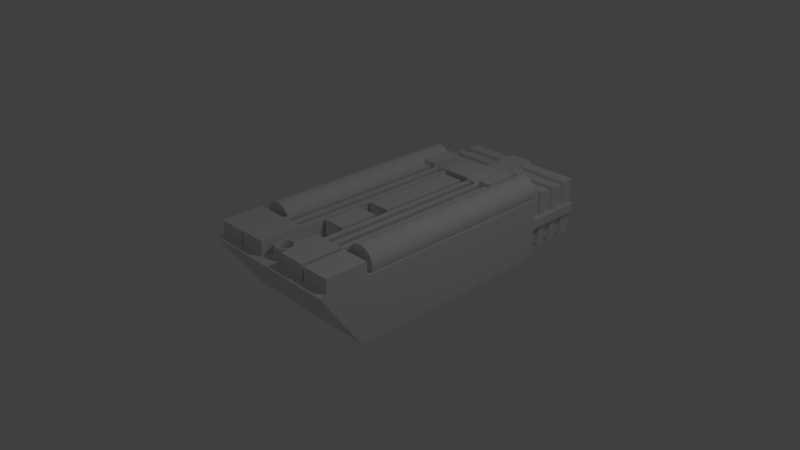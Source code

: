 # Source: TempBFG.blend  (saved by Blender 2.79.0; exported with 4.5.12 LTS)
import bpy
from mathutils import Matrix  # noqa: F401  (used for matrix-valued properties, if any)

bpy.ops.wm.read_factory_settings(use_empty=True)
scene = bpy.context.scene
scene.name = 'Scene'

# ---- collections
col_collection_1 = bpy.data.collections.new('Collection 1'); scene.collection.children.link(col_collection_1)

# ---- node groups
ng_auto_smooth = bpy.data.node_groups.new('Auto Smooth', 'GeometryNodeTree')
_s = ng_auto_smooth.interface.new_socket(name='Geometry', in_out='OUTPUT', socket_type='NodeSocketGeometry')
_s = ng_auto_smooth.interface.new_socket(name='Geometry', in_out='INPUT', socket_type='NodeSocketGeometry')
_s = ng_auto_smooth.interface.new_socket(name='Angle', in_out='INPUT', socket_type='NodeSocketFloat')
_s.subtype = 'ANGLE'
_s.min_value = 0.0
_s.max_value = 3.142
ng_auto_smooth.is_modifier = True
_N = ng_auto_smooth.nodes; _L = ng_auto_smooth.links
n0 = _N.new('NodeGroupOutput'); n0.name = 'Group Output'; n0.location = (480, -100)
n1 = _N.new('NodeGroupInput'); n1.name = 'Group Input'; n1.location = (-420, -300)
n2 = _N.new('NodeGroupInput'); n2.name = 'Group Input.001'; n2.location = (-60, -100)
n3 = _N.new('GeometryNodeSetShadeSmooth'); n3.name = 'Set Shade Smooth'; n3.location = (120, -100)
n3.domain = 'EDGE'
n4 = _N.new('GeometryNodeSetShadeSmooth'); n4.name = 'Set Shade Smooth.001'; n4.location = (300, -100)
n5 = _N.new('GeometryNodeInputMeshEdgeAngle'); n5.name = 'Edge Angle'; n5.location = (-420, -220)
n6 = _N.new('GeometryNodeInputEdgeSmooth'); n6.name = 'Is Edge Smooth'; n6.location = (-60, -160)
n7 = _N.new('GeometryNodeInputShadeSmooth'); n7.name = 'Is Face Smooth'; n7.location = (-240, -340)
n8 = _N.new('FunctionNodeBooleanMath'); n8.name = 'Boolean Math'; n8.location = (-60, -220)
n9 = _N.new('FunctionNodeCompare'); n9.name = 'Compare'; n9.location = (-240, -180)
n9.operation = 'LESS_EQUAL'
_L.new(n5.outputs[0], n9.inputs[0])
_L.new(n4.outputs[0], n0.inputs[0])
_L.new(n1.outputs[1], n9.inputs[1])
_L.new(n9.outputs[0], n8.inputs[0])
_L.new(n7.outputs[0], n8.inputs[1])
_L.new(n2.outputs[0], n3.inputs[0])
_L.new(n6.outputs[0], n3.inputs[1])
_L.new(n3.outputs[0], n4.inputs[0])
_L.new(n8.outputs[0], n3.inputs[2])
n0.is_active_output = True

# ---- world
world_world = bpy.data.worlds.new('World'); scene.world = world_world
world_world.color = (0.05088, 0.05088, 0.05088)
world_world.use_sun_shadow = False
world_world.sun_shadow_jitter_overblur = 0.0
world_world.cycles.sampling_method = 'MANUAL'

# ---- cameras
cam_camera = bpy.data.cameras.new('Camera')
cam_camera.clip_end = 100.0
cam_camera.lens = 35.0
cam_camera.sensor_width = 32.0
cam_camera.sensor_height = 18.0
cam_camera.ortho_scale = 7.314
cam_camera.dof.focus_distance = 0.0
cam_camera.dof.aperture_fstop = 128.0

# ---- lights
light_lamp = bpy.data.lights.new('Lamp', 'POINT')
light_lamp.transmission_factor = 0.0
light_lamp.cutoff_distance = 30.0
light_lamp.energy = 100.0
light_lamp.shadow_buffer_clip_start = 1.001
light_lamp.shadow_soft_size = 0.1
light_lamp.shadow_maximum_resolution = 0.006
light_lamp.use_absolute_resolution = True

# ---- meshes
me_cube = bpy.data.meshes.new('Cube')
me_cube.from_pydata([(-1.0, -1.0, -0.4393), (-1.0, -1.606, 0.4393), (-1.0, 2.085, -0.4393), (-1.0, 2.085, 0.4393), (-0.6008, -1.606, 0.4393), (-0.6008, 2.085, -0.4393), (-0.7842, 2.084, 0.7314), (-0.7842, -0.8188, 0.7314), (-0.7031, 2.084, 0.7153), (-0.7031, -0.8188, 0.7153), (-0.6344, 2.084, 0.6694), (-0.6344, -0.8188, 0.6694), (-0.5886, 2.084, 0.6007), (-0.5886, -0.8188, 0.6007), (-0.5724, 2.084, 0.5197), (-0.5724, -0.8188, 0.5197), (-0.5886, 2.084, 0.4387), (-0.5886, -0.8188, 0.4387), (-0.6344, 2.084, 0.37), (-0.6344, -0.8188, 0.37), (-0.7031, 2.084, 0.3241), (-0.7031, -0.8188, 0.3241), (-0.7842, 2.084, 0.308), (-0.7842, -0.8188, 0.308), (-0.8652, 2.084, 0.3241), (-0.8652, -0.8188, 0.3241), (-0.9339, 2.084, 0.37), (-0.9339, -0.8188, 0.37), (-0.9797, 2.084, 0.4387), (-0.9797, -0.8188, 0.4387), (-0.9959, 2.084, 0.5197), (-0.9959, -0.8188, 0.5197), (-0.9797, 2.084, 0.6007), (-0.9797, -0.8188, 0.6007), (-0.9339, 2.084, 0.6694), (-0.9339, -0.8188, 0.6694), (-0.8652, 2.084, 0.7153), (-0.8652, -0.8188, 0.7153), (-0.6008, 2.085, 0.4393), (-0.6008, -1.0, -0.4393), (-0.5719, 2.085, 0.4393), (-0.5719, -1.0, -0.4393), (-0.5719, -1.606, 0.4393), (-0.5719, 2.085, -0.4393), (-0.193, 2.085, 0.4393), (-0.193, -1.0, -0.4393), (-0.193, 2.085, -0.4393), (-0.193, -1.606, 0.4393), (-1.0, -0.4168, -0.4393), (-1.0, -0.9079, 0.4393), (-0.5719, -0.4168, -0.4393), (-0.5719, -0.9079, 0.4393), (-0.193, -0.4168, -0.4393), (-0.6008, -0.9079, 0.4393), (-0.6008, -0.4168, -0.4393), (-0.193, -0.9079, 0.4393), (-1.0, -0.9044, -0.4393), (-0.5719, -0.9044, -0.4393), (-0.5719, -1.491, 0.4393), (-1.0, -1.491, 0.4393), (-0.193, -0.9044, -0.4393), (-0.6008, -1.491, 0.4393), (-0.6008, -0.9044, -0.4393), (-0.193, -1.491, 0.4393), (-0.2687, 2.085, -0.4393), (-0.3445, 2.085, -0.4393), (-0.4203, 2.085, -0.4393), (-0.4961, 2.085, -0.4393), (-0.2687, -1.606, 0.4393), (-0.3445, -1.606, 0.4393), (-0.4203, -1.606, 0.4393), (-0.4961, -1.606, 0.4393), (-0.4961, -1.0, -0.4393), (-0.4203, -1.0, -0.4393), (-0.3445, -1.0, -0.4393), (-0.2687, -1.0, -0.4393), (-0.4961, 2.085, 0.4393), (-0.4203, 2.085, 0.4393), (-0.3445, 2.085, 0.4393), (-0.2687, 2.085, 0.4393), (-0.4961, -0.9079, 0.4393), (-0.4203, -0.9079, 0.4393), (-0.3445, -0.9079, 0.4393), (-0.2687, -0.9079, 0.4393), (-0.2687, -0.4168, -0.4393), (-0.3445, -0.4168, -0.4393), (-0.4203, -0.4168, -0.4393), (-0.4961, -0.4168, -0.4393), (-0.4961, -1.491, 0.4393), (-0.4203, -1.491, 0.4393), (-0.3445, -1.491, 0.4393), (-0.2687, -1.491, 0.4393), (-0.2687, -0.9044, -0.4393), (-0.3445, -0.9044, -0.4393), (-0.4203, -0.9044, -0.4393), (-0.4961, -0.9044, -0.4393), (-1.0, 1.6, 0.4393), (-0.6008, 1.6, 0.4393), (-0.193, 1.68, -0.4393), (-0.5719, 1.6, 0.4393), (-0.5719, 1.68, -0.4393), (-1.0, 1.68, -0.4393), (-0.6008, 1.68, -0.4393), (-0.193, 1.6, 0.4393), (-0.4961, 1.68, -0.4393), (-0.4203, 1.68, -0.4393), (-0.3445, 1.68, -0.4393), (-0.2687, 1.68, -0.4393), (-0.2687, 1.6, 0.4393), (-0.3445, 1.6, 0.4393), (-0.4203, 1.6, 0.4393), (-0.4961, 1.6, 0.4393), (-0.6008, 2.085, 0.6811), (-0.5719, 2.085, 0.6811), (-0.4961, 2.085, 0.6811), (-0.4203, 2.085, 0.6811), (-0.6008, 1.6, 0.6811), (-0.5719, 1.6, 0.6811), (-0.4203, 1.6, 0.6811), (-0.4961, 1.6, 0.6811), (-0.1507, 2.085, 0.6563), (-0.2283, 2.085, 0.6563), (-0.4106, 2.085, 0.5092), (-0.3188, 2.085, 0.6275), (-0.1507, 1.6, 0.6563), (-0.2283, 1.6, 0.6563), (-0.3188, 1.6, 0.6275), (-0.4106, 1.6, 0.5092), (-1.0, -1.491, 0.6308), (-1.0, -0.9079, 0.6308), (-0.6008, -0.9079, 0.6308), (-0.6008, -1.491, 0.6308), (-0.2687, -0.9079, 0.6407), (-0.193, -0.9079, 0.6407), (-0.5719, -0.9079, 0.6407), (-0.5719, -1.491, 0.6407), (-0.193, -1.491, 0.6407), (-0.2687, -1.491, 0.6407), (-0.4961, -0.9079, 0.6407), (-0.4203, -0.9079, 0.6407), (-0.3445, -0.9079, 0.6407), (-0.4961, -1.491, 0.6407), (-0.4203, -1.491, 0.6407), (-0.3445, -1.491, 0.6407), (-0.5719, 1.6, 0.6141), (-0.5719, -0.9079, 0.6141), (-0.193, 1.6, 0.6141), (-0.193, -0.9079, 0.6141), (-0.2687, -0.9079, 0.6141), (-0.4961, -0.9079, 0.6141), (-0.4203, -0.9079, 0.6141), (-0.3445, -0.9079, 0.6141), (-0.2687, 1.6, 0.6141), (-0.3445, 1.6, 0.6141), (-0.4203, 1.6, 0.6141), (-0.4961, 1.6, 0.6141), (-0.6008, 1.521, 0.4393), (-0.193, 1.613, -0.4393), (-0.5719, 1.521, 0.4393), (-0.5719, 1.613, -0.4393), (-1.0, 1.613, -0.4393), (-0.6008, 1.613, -0.4393), (-0.193, 1.521, 0.4393), (-0.4961, 1.613, -0.4393), (-0.4203, 1.613, -0.4393), (-0.3445, 1.613, -0.4393), (-0.2687, 1.613, -0.4393), (-0.2687, 1.521, 0.4393), (-0.3445, 1.521, 0.4393), (-0.4203, 1.521, 0.4393), (-0.4961, 1.521, 0.4393), (-1.0, 1.521, 0.4393), (-0.5719, 1.521, 0.6141), (-0.193, 1.521, 0.6141), (-0.2687, 1.521, 0.6141), (-0.3445, 1.521, 0.6141), (-0.4203, 1.521, 0.6141), (-0.4961, 1.521, 0.6141), (-0.6008, 0.1704, 0.4393), (-0.193, 0.4845, -0.4393), (-0.5719, 0.1704, 0.4393), (-0.5719, 0.4845, -0.4393), (-1.0, 0.4845, -0.4393), (-0.6008, 0.4845, -0.4393), (-0.193, 0.1704, 0.4393), (-0.4961, 0.4845, -0.4393), (-0.4203, 0.4845, -0.4393), (-0.3445, 0.4845, -0.4393), (-0.2687, 0.4845, -0.4393), (-0.2687, 0.1704, 0.4393), (-0.3445, 0.1704, 0.4393), (-0.4203, 0.1704, 0.4393), (-0.4961, 0.1704, 0.4393), (-0.5719, 0.1704, 0.6141), (-0.193, 0.1704, 0.6141), (-0.2687, 0.1704, 0.6141), (-0.3445, 0.1704, 0.6141), (-0.4203, 0.1704, 0.6141), (-0.4961, 0.1704, 0.6141), (-1.0, 0.1704, 0.4393), (-0.6008, -0.02749, 0.4393), (-0.193, 0.3191, -0.4393), (-0.5719, -0.02749, 0.4393), (-0.5719, 0.3191, -0.4393), (-1.0, 0.3191, -0.4393), (-0.6008, 0.3191, -0.4393), (-0.193, -0.02749, 0.4393), (-0.4961, 0.3191, -0.4393), (-0.4203, 0.3191, -0.4393), (-0.3445, 0.3191, -0.4393), (-0.2687, 0.3191, -0.4393), (-0.2687, -0.02749, 0.4393), (-0.3445, -0.02749, 0.4393), (-0.4203, -0.02749, 0.4393), (-0.4961, -0.02749, 0.4393), (-0.5719, -0.02749, 0.6141), (-0.193, -0.02749, 0.6141), (-0.2687, -0.02749, 0.6141), (-0.3445, -0.02749, 0.6141), (-0.4203, -0.02749, 0.6141), (-0.4961, -0.02749, 0.6141), (-1.0, -0.02749, 0.4393), (-0.6008, -0.5615, 0.4393), (-0.193, -0.1273, -0.4393), (-0.5719, -0.5615, 0.4393), (-0.5719, -0.1273, -0.4393), (-1.0, -0.1273, -0.4393), (-0.6008, -0.1273, -0.4393), (-0.193, -0.5615, 0.4393), (-0.4961, -0.1273, -0.4393), (-0.4203, -0.1273, -0.4393), (-0.3445, -0.1273, -0.4393), (-0.2687, -0.1273, -0.4393), (-0.2687, -0.5615, 0.4393), (-0.3445, -0.5615, 0.4393), (-0.4203, -0.5615, 0.4393), (-0.4961, -0.5615, 0.4393), (-0.5719, -0.5615, 0.6141), (-0.193, -0.5615, 0.6141), (-0.2687, -0.5615, 0.6141), (-0.3445, -0.5615, 0.6141), (-0.4203, -0.5615, 0.6141), (-0.4961, -0.5615, 0.6141), (-1.0, -0.5615, 0.4393), (-0.1601, 2.085, 0.4393), (-0.1601, -1.0, -0.4393), (-0.1601, -1.606, 0.4393), (-0.1601, 2.085, -0.4393), (-0.1601, -0.9079, 0.4393), (-0.1601, -0.4168, -0.4393), (-0.1601, -1.491, 0.4393), (-0.1601, -0.9044, -0.4393), (-0.1601, 1.6, 0.4393), (-0.1601, 1.68, -0.4393), (-0.125, 2.085, 0.6563), (-0.125, 1.6, 0.6563), (-0.1601, 1.521, 0.4393), (-0.1601, 1.613, -0.4393), (-0.1601, 0.1704, 0.4393), (-0.1601, 0.4845, -0.4393), (-0.1601, -0.02749, 0.4393), (-0.1601, 0.3191, -0.4393), (-0.1601, -0.5615, 0.3598), (-0.1601, -0.1273, -0.4393), (-0.1601, 1.521, 0.6245), (-0.1601, 0.1704, 0.6245), (-0.1601, -0.02749, 0.6245), (-0.1601, -0.5615, 0.6245), (-0.03777, -1.147, 0.5023), (-0.03399, -1.161, 0.6023), (-0.02644, -1.189, 0.6023), (-0.02266, -1.203, 0.5023), (-0.02644, -1.189, 0.4024), (-0.03399, -1.161, 0.4024), (-0.07296, -1.161, 0.5023), (-0.06567, -1.174, 0.6023), (-0.05108, -1.199, 0.6023), (-0.04378, -1.212, 0.5023), (-0.05108, -1.199, 0.4024), (-0.06567, -1.174, 0.4024), (-0.1032, -1.184, 0.5023), (-0.09287, -1.195, 0.6023), (-0.07223, -1.215, 0.6023), (-0.06191, -1.226, 0.5023), (-0.07223, -1.215, 0.4024), (-0.09287, -1.195, 0.4024), (-0.1264, -1.215, 0.5023), (-0.1137, -1.222, 0.6023), (-0.08847, -1.237, 0.6023), (-0.07583, -1.244, 0.5023), (-0.08847, -1.237, 0.4024), (-0.1137, -1.222, 0.4024), (-0.141, -1.25, 0.5023), (-0.1269, -1.254, 0.6023), (-0.09867, -1.261, 0.6023), (-0.08457, -1.265, 0.5023), (-0.09867, -1.261, 0.4024), (-0.1269, -1.254, 0.4024), (-0.1459, -1.288, 0.5023), (-0.1313, -1.288, 0.6023), (-0.1022, -1.288, 0.6023), (-0.08756, -1.288, 0.5023), (-0.1022, -1.288, 0.4024), (-0.1313, -1.288, 0.4024), (-0.141, -1.325, 0.5023), (-0.1269, -1.322, 0.6023), (-0.09867, -1.314, 0.6023), (-0.08457, -1.31, 0.5023), (-0.09867, -1.314, 0.4024), (-0.1269, -1.322, 0.4024), (-0.1264, -1.361, 0.5023), (-0.1137, -1.353, 0.6023), (-0.08847, -1.339, 0.6023), (-0.07583, -1.331, 0.5023), (-0.08847, -1.339, 0.4024), (-0.1137, -1.353, 0.4024), (-0.1032, -1.391, 0.5023), (-0.09287, -1.38, 0.6023), (-0.07223, -1.36, 0.6023), (-0.06191, -1.35, 0.5023), (-0.07223, -1.36, 0.4024), (-0.09287, -1.38, 0.4024), (-0.07296, -1.414, 0.5023), (-0.06567, -1.401, 0.6023), (-0.05108, -1.376, 0.6023), (-0.04378, -1.363, 0.5023), (-0.05108, -1.376, 0.4024), (-0.06567, -1.401, 0.4024), (-0.03777, -1.429, 0.5023), (-0.03399, -1.414, 0.6023), (-0.02644, -1.386, 0.6023), (-0.02266, -1.372, 0.5023), (-0.02644, -1.386, 0.4024), (-0.03399, -1.414, 0.4024), (-0.07143, -1.411, 0.5535), (-0.1237, -1.359, 0.5535), (-0.101, -1.187, 0.5535), (-0.138, -1.251, 0.5535), (-0.138, -1.325, 0.5535), (-0.03698, -1.15, 0.5535), (-0.101, -1.389, 0.5535), (-0.1237, -1.216, 0.5535), (-0.07143, -1.164, 0.5535), (-0.03698, -1.426, 0.5535), (-0.1429, -1.288, 0.5535), (-0.03698, -1.426, 0.4512), (-0.07143, -1.164, 0.4512), (-0.138, -1.325, 0.4512), (-0.101, -1.389, 0.4512), (-0.1237, -1.216, 0.4512), (-0.03698, -1.15, 0.4512), (-0.138, -1.251, 0.4512), (-0.101, -1.187, 0.4512), (-0.1237, -1.359, 0.4512), (-0.07143, -1.411, 0.4512), (-0.1429, -1.288, 0.4512), (-0.02346, -1.2, 0.5535), (-0.08754, -1.264, 0.5535), (0.0005523, -1.378, 0.5534), (-0.07848, -1.333, 0.5535), (-0.06408, -1.224, 0.5535), (-0.04531, -1.366, 0.5535), (-0.09062, -1.288, 0.5535), (0.0005523, -1.197, 0.5534), (-0.02346, -1.375, 0.5535), (-0.04531, -1.209, 0.5535), (-0.07848, -1.242, 0.5535), (-0.08754, -1.311, 0.5535), (-0.06408, -1.352, 0.5535), (-0.04531, -1.209, 0.4512), (-0.07848, -1.242, 0.4512), (-0.07848, -1.333, 0.4512), (-0.09062, -1.288, 0.4512), (-0.02346, -1.2, 0.4512), (-0.04531, -1.366, 0.4512), (-0.06408, -1.224, 0.4512), (-0.08754, -1.311, 0.4512), (-0.06408, -1.352, 0.4512), (0.0005523, -1.378, 0.4512), (-0.08754, -1.264, 0.4512), (0.0005523, -1.197, 0.4512), (-0.02346, -1.375, 0.4512), (-1.0, -1.567, 0.3835), (-1.0, 2.085, 0.3835), (-0.5719, -1.567, 0.3835), (-0.6008, -1.567, 0.3835), (-0.193, -1.567, 0.3835), (-1.0, -0.8767, 0.3835), (-1.0, -1.454, 0.3835), (-0.2687, -1.567, 0.3835), (-0.3445, -1.567, 0.3835), (-0.4203, -1.567, 0.3835), (-0.4961, -1.567, 0.3835), (-1.0, 1.605, 0.3835), (-1.0, 1.527, 0.3835), (-1.0, 0.1903, 0.3835), (-1.0, -0.005477, 0.3835), (-1.0, -0.534, 0.3835), (-0.1601, -1.567, 0.3835), (-1.0, 2.085, -0.337), (-0.5719, 2.085, -0.3865), (-0.5719, -1.071, -0.337), (-0.6008, -1.071, -0.337), (-0.193, 2.085, -0.3865), (-0.193, -1.071, -0.337), (-0.6008, 2.085, -0.3865), (-1.0, -0.474, -0.337), (-1.0, -0.9727, -0.337), (-0.2687, -1.071, -0.337), (-0.3445, -1.071, -0.337), (-0.4203, -1.071, -0.337), (-0.4961, -1.071, -0.337), (-0.4961, 2.085, -0.3865), (-0.4203, 2.085, -0.3865), (-0.3445, 2.085, -0.3865), (-0.2687, 2.085, -0.3865), (-1.0, 1.671, -0.337), (-1.0, 1.603, -0.337), (-1.0, 0.4479, -0.337), (-1.0, 0.2788, -0.337), (-1.0, -0.1778, -0.337), (-0.1601, -1.071, -0.337), (-0.1601, 2.085, -0.3865), (-1.0, -1.071, -0.337), (-0.8584, 2.085, -0.4393), (-0.8584, -1.606, 0.4393), (-0.8584, -1.0, -0.4393), (-0.8584, 2.085, 0.4393), (-0.8584, -0.4168, -0.4393), (-0.8584, -0.9079, 0.4393), (-0.8584, -0.9044, -0.4393), (-0.8584, -1.491, 0.4393), (-0.8584, 1.6, 0.4393), (-0.8584, 1.68, -0.4393), (-0.8584, -0.9079, 0.6308), (-0.8584, -1.491, 0.6308), (-0.8584, 1.521, 0.4393), (-0.8584, 1.613, -0.4393), (-0.8584, 0.1704, 0.4393), (-0.8584, 0.4845, -0.4393), (-0.8584, -0.02749, 0.4393), (-0.8584, 0.3191, -0.4393), (-0.8584, -0.5615, 0.4393), (-0.8584, -0.1273, -0.4393), (-0.8584, -1.567, 0.3835), (-0.8584, -1.071, -0.337), (-0.8584, 2.085, -0.3865), (-0.1601, 3.019, 0.353), (-0.193, 3.019, 0.353), (-0.3445, 3.019, 0.353), (-0.2687, 3.019, 0.353), (-0.4203, 3.019, 0.353), (-0.4961, 3.019, 0.353), (-0.5719, 3.019, 0.353), (-0.8092, 3.019, 0.353), (-0.6008, 3.019, 0.353), (-0.5719, 3.019, -0.3065), (-0.193, 3.019, -0.3065), (-0.6008, 3.019, -0.3065), (-0.4961, 3.019, -0.3065), (-0.4203, 3.019, -0.3065), (-0.3445, 3.019, -0.3065), (-0.2687, 3.019, -0.3065), (-0.1601, 3.019, -0.3065), (-0.8092, 3.019, -0.3065), (-0.3445, 2.835, -0.337), (-0.1601, 2.835, -0.337), (-0.5719, 2.835, 0.3835), (-0.4961, 2.835, 0.3835), (-0.4203, 2.835, -0.337), (-0.4961, 2.835, -0.337), (-0.8584, 2.835, -0.337), (-0.8584, 2.835, 0.3835), (-0.6008, 2.835, -0.337), (-0.193, 2.835, -0.337), (-0.2687, 2.835, -0.337), (-0.6008, 2.835, 0.3835), (-0.1601, 2.835, 0.4393), (-0.1601, 2.835, 0.3835), (-0.2687, 2.835, 0.3835), (-0.3445, 2.835, 0.3835), (-0.5719, 2.835, -0.337), (-0.193, 2.835, 0.3835), (-0.4203, 2.835, 0.3835), (-0.3445, 2.71, -0.337), (-0.3445, 2.585, -0.337), (-0.3445, 2.46, -0.337), (-0.3445, 2.335, -0.337), (-0.3445, 2.21, -0.337), (-0.5719, 2.71, 0.3835), (-0.5719, 2.585, 0.3835), (-0.5719, 2.46, 0.3835), (-0.5719, 2.335, 0.3835), (-0.5719, 2.21, 0.3835), (-0.4203, 2.71, -0.337), (-0.4203, 2.585, -0.337), (-0.4203, 2.46, -0.337), (-0.4203, 2.335, -0.337), (-0.4203, 2.21, -0.337), (-0.8584, 2.71, -0.337), (-0.8584, 2.585, -0.337), (-0.8584, 2.46, -0.337), (-0.8584, 2.335, -0.337), (-0.8584, 2.21, -0.337), (-0.6008, 2.71, -0.337), (-0.6008, 2.585, -0.337), (-0.6008, 2.46, -0.337), (-0.6008, 2.335, -0.337), (-0.6008, 2.21, -0.337), (-0.6008, 2.71, 0.3835), (-0.6008, 2.585, 0.3835), (-0.6008, 2.46, 0.3835), (-0.6008, 2.335, 0.3835), (-0.6008, 2.21, 0.3835), (-0.1601, 2.71, 0.3835), (-0.1601, 2.585, 0.3835), (-0.1601, 2.46, 0.3835), (-0.1601, 2.335, 0.3835), (-0.1601, 2.21, 0.3835), (-0.3445, 2.71, 0.3835), (-0.3445, 2.585, 0.3835), (-0.3445, 2.46, 0.3835), (-0.3445, 2.335, 0.3835), (-0.3445, 2.21, 0.3835), (-0.5719, 2.71, -0.337), (-0.5719, 2.585, -0.337), (-0.5719, 2.46, -0.337), (-0.5719, 2.335, -0.337), (-0.5719, 2.21, -0.337), (-0.4203, 2.71, 0.3835), (-0.4203, 2.585, 0.3835), (-0.4203, 2.46, 0.3835), (-0.4203, 2.335, 0.3835), (-0.4203, 2.21, 0.3835), (-0.1601, 2.21, -0.337), (-0.1601, 2.335, -0.337), (-0.1601, 2.46, -0.337), (-0.1601, 2.585, -0.337), (-0.1601, 2.71, -0.337), (-0.4961, 2.21, 0.3835), (-0.4961, 2.335, 0.3835), (-0.4961, 2.46, 0.3835), (-0.4961, 2.585, 0.3835), (-0.4961, 2.71, 0.3835), (-0.4961, 2.21, -0.337), (-0.4961, 2.335, -0.337), (-0.4961, 2.46, -0.337), (-0.4961, 2.585, -0.337), (-0.4961, 2.71, -0.337), (-0.8584, 2.21, 0.3835), (-0.8584, 2.335, 0.3835), (-0.8584, 2.46, 0.3835), (-0.8584, 2.585, 0.3835), (-0.8584, 2.71, 0.3835), (-0.193, 2.21, -0.337), (-0.193, 2.335, -0.337), (-0.193, 2.46, -0.337), (-0.193, 2.585, -0.337), (-0.193, 2.71, -0.337), (-0.2687, 2.21, -0.337), (-0.2687, 2.335, -0.337), (-0.2687, 2.46, -0.337), (-0.2687, 2.585, -0.337), (-0.2687, 2.71, -0.337), (-0.1601, 2.21, 0.4393), (-0.1601, 2.335, 0.4393), (-0.1601, 2.46, 0.4393), (-0.1601, 2.585, 0.4393), (-0.1601, 2.71, 0.4393), (-0.2687, 2.21, 0.3835), (-0.2687, 2.335, 0.3835), (-0.2687, 2.46, 0.3835), (-0.2687, 2.585, 0.3835), (-0.2687, 2.71, 0.3835), (-0.193, 2.21, 0.3835), (-0.193, 2.335, 0.3835), (-0.193, 2.46, 0.3835), (-0.193, 2.585, 0.3835), (-0.193, 2.71, 0.3835), (-0.3445, 2.21, -0.3865), (-0.1601, 2.835, -0.3865), (-0.1601, 3.019, -0.3865), (-0.5719, 2.21, 0.4393), (-0.4961, 2.835, 0.4393), (-0.4961, 3.019, 0.4393), (-0.4203, 2.21, -0.3865), (-0.4961, 2.835, -0.3865), (-0.4961, 3.019, -0.3865), (-0.8584, 2.21, -0.3865), (-0.8584, 2.835, 0.4393), (-0.8092, 3.019, 0.4393), (-0.193, 3.019, 0.4393), (-0.1601, 3.019, 0.4393), (-0.3445, 3.019, 0.4393), (-0.2687, 3.019, 0.4393), (-0.4203, 3.019, 0.4393), (-0.5719, 3.019, 0.4393), (-0.6008, 3.019, 0.4393), (-0.2687, 3.019, -0.3865), (-0.193, 3.019, -0.3865), (-0.6008, 3.019, -0.3865), (-0.5719, 3.019, -0.3865), (-0.8092, 3.019, -0.3865), (-0.4203, 3.019, -0.3865), (-0.3445, 3.019, -0.3865), (-0.6008, 2.21, -0.3865), (-0.193, 2.835, -0.3865), (-0.2687, 2.835, -0.3865), (-0.6008, 2.21, 0.4393), (-0.2687, 2.835, 0.4393), (-0.3445, 2.21, 0.4393), (-0.5719, 2.21, -0.3865), (-0.193, 2.835, 0.4393), (-0.4203, 2.21, 0.4393), (-0.3445, 2.835, -0.3865), (-0.5719, 2.835, 0.4393), (-0.4203, 2.835, -0.3865), (-0.8584, 2.835, -0.3865), (-0.6008, 2.835, -0.3865), (-0.6008, 2.835, 0.4393), (-0.3445, 2.835, 0.4393), (-0.5719, 2.835, -0.3865), (-0.4203, 2.835, 0.4393), (-0.3445, 2.71, -0.3865), (-0.3445, 2.585, -0.3865), (-0.3445, 2.46, -0.3865), (-0.3445, 2.335, -0.3865), (-0.5719, 2.71, 0.4393), (-0.5719, 2.585, 0.4393), (-0.5719, 2.46, 0.4393), (-0.5719, 2.335, 0.4393), (-0.4203, 2.71, -0.3865), (-0.4203, 2.585, -0.3865), (-0.4203, 2.46, -0.3865), (-0.4203, 2.335, -0.3865), (-0.8584, 2.71, -0.3865), (-0.8584, 2.585, -0.3865), (-0.8584, 2.46, -0.3865), (-0.8584, 2.335, -0.3865), (-0.6008, 2.71, -0.3865), (-0.6008, 2.585, -0.3865), (-0.6008, 2.46, -0.3865), (-0.6008, 2.335, -0.3865), (-0.6008, 2.71, 0.4393), (-0.6008, 2.585, 0.4393), (-0.6008, 2.46, 0.4393), (-0.6008, 2.335, 0.4393), (-0.3445, 2.71, 0.4393), (-0.3445, 2.585, 0.4393), (-0.3445, 2.46, 0.4393), (-0.3445, 2.335, 0.4393), (-0.5719, 2.71, -0.3865), (-0.5719, 2.585, -0.3865), (-0.5719, 2.46, -0.3865), (-0.5719, 2.335, -0.3865), (-0.4203, 2.71, 0.4393), (-0.4203, 2.585, 0.4393), (-0.4203, 2.46, 0.4393), (-0.4203, 2.335, 0.4393), (-0.1601, 2.21, -0.3865), (-0.1601, 2.335, -0.3865), (-0.1601, 2.46, -0.3865), (-0.1601, 2.585, -0.3865), (-0.1601, 2.71, -0.3865), (-0.4961, 2.21, 0.4393), (-0.4961, 2.335, 0.4393), (-0.4961, 2.46, 0.4393), (-0.4961, 2.585, 0.4393), (-0.4961, 2.71, 0.4393), (-0.4961, 2.21, -0.3865), (-0.4961, 2.335, -0.3865), (-0.4961, 2.46, -0.3865), (-0.4961, 2.585, -0.3865), (-0.4961, 2.71, -0.3865), (-0.8584, 2.21, 0.4393), (-0.8584, 2.335, 0.4393), (-0.8584, 2.46, 0.4393), (-0.8584, 2.585, 0.4393), (-0.8584, 2.71, 0.4393), (-0.193, 2.21, -0.3865), (-0.193, 2.335, -0.3865), (-0.193, 2.46, -0.3865), (-0.193, 2.585, -0.3865), (-0.193, 2.71, -0.3865), (-0.2687, 2.21, -0.3865), (-0.2687, 2.335, -0.3865), (-0.2687, 2.46, -0.3865), (-0.2687, 2.585, -0.3865), (-0.2687, 2.71, -0.3865), (-0.2687, 2.21, 0.4393), (-0.2687, 2.335, 0.4393), (-0.2687, 2.46, 0.4393), (-0.2687, 2.585, 0.4393), (-0.2687, 2.71, 0.4393), (-0.193, 2.21, 0.4393), (-0.193, 2.335, 0.4393), (-0.193, 2.46, 0.4393), (-0.193, 2.585, 0.4393), (-0.193, 2.71, 0.4393), (-0.8971, 2.21, -0.3865), (-0.8971, 2.085, -0.3865), (-0.8971, 2.835, 0.4393), (-0.8971, 3.019, 0.4393), (-0.8971, 2.085, 0.4393), (-0.8971, 3.019, -0.3865), (-0.8971, 2.835, -0.3865), (-0.8971, 2.71, -0.3865), (-0.8971, 2.585, -0.3865), (-0.8971, 2.46, -0.3865), (-0.8971, 2.335, -0.3865), (-0.8971, 2.21, 0.4393), (-0.8971, 2.335, 0.4393), (-0.8971, 2.46, 0.4393), (-0.8971, 2.585, 0.4393), (-0.8971, 2.71, 0.4393), (-1.0, -1.236, -0.09683), (-1.0, -1.402, 0.1433), (-1.0, 2.085, 0.1433), (-1.0, 2.085, -0.09683), (-0.5719, -1.402, 0.1433), (-0.5719, -1.236, -0.09683), (-0.6008, -1.402, 0.1433), (-0.6008, -1.236, -0.09683), (-0.193, -1.402, 0.1433), (-0.193, -1.236, -0.09683), (-1.0, -0.7424, 0.1433), (-1.0, -0.6082, -0.09683), (-1.0, -1.294, 0.1433), (-1.0, -1.133, -0.09683), (-0.2687, -1.402, 0.1433), (-0.2687, -1.236, -0.09683), (-0.3445, -1.402, 0.1433), (-0.3445, -1.236, -0.09683), (-0.4203, -1.402, 0.1433), (-0.4203, -1.236, -0.09683), (-0.4961, -1.402, 0.1433), (-0.4961, -1.236, -0.09683), (-1.0, 1.627, 0.1433), (-1.0, 1.649, -0.09683), (-1.0, 1.552, 0.1433), (-1.0, 1.577, -0.09683), (-1.0, 0.2762, 0.1433), (-1.0, 0.3621, -0.09683), (-1.0, 0.08927, 0.1433), (-1.0, 0.184, -0.09683), (-1.0, -0.4152, 0.1433), (-1.0, -0.2965, -0.09683), (-0.1601, -1.402, 0.1433), (-0.1601, -1.236, -0.09683), (-0.8584, -1.402, 0.1433), (-0.8584, -1.236, -0.09683), (-0.8584, 2.085, 0.1433), (-0.8584, 2.085, -0.09683), (-0.9471, 2.085, -0.05152), (-0.9471, 2.085, 0.07599), (-0.8092, 3.019, 0.07599), (-0.8092, 3.019, -0.05152), (-0.8584, 2.835, 0.07599), (-0.8584, 2.835, -0.05152), (-0.8584, 2.21, 0.07599), (-0.8584, 2.21, -0.05152), (-0.8584, 2.335, 0.07599), (-0.8584, 2.335, -0.05152), (-0.8584, 2.46, 0.07599), (-0.8584, 2.46, -0.05152), (-0.8584, 2.585, 0.07599), (-0.8584, 2.585, -0.05152), (-0.8584, 2.71, 0.07599), (-0.8584, 2.71, -0.05152), (-0.8584, 2.085, 0.164), (-0.8584, 2.085, -0.1112), (-0.8971, 2.085, 0.07599), (-0.8971, 2.085, -0.05152), (-0.8971, 3.019, 0.07599), (-0.8971, 3.019, -0.05152), (-0.8971, 2.835, 0.07599), (-0.8971, 2.835, -0.05152), (-0.8971, 2.21, 0.07599), (-0.8971, 2.21, -0.05152), (-0.8971, 2.335, 0.07599), (-0.8971, 2.335, -0.05152), (-0.8971, 2.46, 0.07599), (-0.8971, 2.46, -0.05152), (-0.8971, 2.585, 0.07599), (-0.8971, 2.585, -0.05152), (-0.8971, 2.71, 0.07599), (-0.8971, 2.71, -0.05152), (-0.193, 2.11, 0.353), (-0.1601, 2.11, 0.353), (-0.3445, 2.11, 0.353), (-0.2687, 2.11, 0.353), (-0.4203, 2.11, 0.353), (-0.4961, 2.11, 0.353), (-0.5719, 2.11, 0.353), (-0.8092, 2.11, 0.353), (-0.6008, 2.11, 0.353), (-0.5719, 2.11, -0.09683), (-0.5719, 2.11, -0.3065), (-0.193, 2.11, -0.09683), (-0.193, 2.11, -0.3065), (-0.6008, 2.11, -0.09683), (-0.6008, 2.11, -0.3065), (-0.4961, 2.11, -0.09683), (-0.4961, 2.11, -0.3065), (-0.4203, 2.11, -0.09683), (-0.4203, 2.11, -0.3065), (-0.3445, 2.11, -0.09683), (-0.3445, 2.11, -0.3065), (-0.2687, 2.11, -0.09683), (-0.2687, 2.11, -0.3065), (-0.1601, 2.11, -0.09683), (-0.1601, 2.11, -0.3065), (-0.8092, 2.11, -0.3065), (-0.8092, 2.11, -0.05152), (-0.5719, 2.11, 0.1433), (-0.193, 2.11, 0.1433), (-0.6008, 2.11, 0.1433), (-0.4961, 2.11, 0.1433), (-0.4203, 2.11, 0.1433), (-0.3445, 2.11, 0.1433), (-0.2687, 2.11, 0.1433), (-0.1601, 2.11, 0.1433), (-0.8092, 2.11, 0.07599), (-0.9471, 3.019, 0.07599), (-0.9471, 3.019, -0.05152), (-0.9471, 2.835, 0.07599), (-0.9471, 2.835, -0.05152), (-0.9471, 2.21, 0.07599), (-0.9471, 2.21, -0.05152), (-0.9471, 2.335, 0.07599), (-0.9471, 2.335, -0.05152), (-0.9471, 2.46, 0.07599), (-0.9471, 2.46, -0.05152), (-0.9471, 2.585, 0.07599), (-0.9471, 2.585, -0.05152), (-0.9471, 2.71, 0.07599), (-0.9471, 2.71, -0.05152), (-0.1601, 2.085, 0.4893), (-0.1601, 3.019, 0.4893), (-0.1601, 2.835, 0.4893), (-0.1601, 2.71, 0.4893), (-0.1601, 2.21, 0.4893), (-0.1601, 2.335, 0.4893), (-0.1601, 2.46, 0.4893), (-0.1601, 2.585, 0.4893), (1.0, -1.0, -0.4393), (1.0, -1.606, 0.4393), (1.0, 2.085, -0.4393), (1.0, 2.085, 0.4393), (0.0, 2.085, -0.4393), (0.0, 2.085, 0.4393), (0.0, -1.0, -0.4393), (0.0, -1.606, 0.4393), (0.6008, -1.606, 0.4393), (0.6008, 2.085, -0.4393), (0.7842, 2.084, 0.7314), (0.7842, -0.8188, 0.7314), (0.7031, 2.084, 0.7153), (0.7031, -0.8188, 0.7153), (0.6344, 2.084, 0.6694), (0.6344, -0.8188, 0.6694), (0.5886, 2.084, 0.6007), (0.5886, -0.8188, 0.6007), (0.5724, 2.084, 0.5197), (0.5724, -0.8188, 0.5197), (0.5886, 2.084, 0.4387), (0.5886, -0.8188, 0.4387), (0.6344, 2.084, 0.37), (0.6344, -0.8188, 0.37), (0.7031, 2.084, 0.3241), (0.7031, -0.8188, 0.3241), (0.7842, 2.084, 0.308), (0.7842, -0.8188, 0.308), (0.8652, 2.084, 0.3241), (0.8652, -0.8188, 0.3241), (0.9339, 2.084, 0.37), (0.9339, -0.8188, 0.37), (0.9797, 2.084, 0.4387), (0.9797, -0.8188, 0.4387), (0.9959, 2.084, 0.5197), (0.9959, -0.8188, 0.5197), (0.9797, 2.084, 0.6007), (0.9797, -0.8188, 0.6007), (0.9339, 2.084, 0.6694), (0.9339, -0.8188, 0.6694), (0.8652, 2.084, 0.7153), (0.8652, -0.8188, 0.7153), (0.6008, 2.085, 0.4393), (0.6008, -1.0, -0.4393), (0.5719, 2.085, 0.4393), (0.5719, -1.0, -0.4393), (0.5719, -1.606, 0.4393), (0.5719, 2.085, -0.4393), (0.193, 2.085, 0.4393), (0.193, -1.0, -0.4393), (0.193, 2.085, -0.4393), (0.193, -1.606, 0.4393), (1.0, -0.4168, -0.4393), (1.0, -0.9079, 0.4393), (0.0, -0.9079, 0.4393), (0.0, -0.4168, -0.4393), (0.5719, -0.4168, -0.4393), (0.5719, -0.9079, 0.4393), (0.193, -0.4168, -0.4393), (0.6008, -0.9079, 0.4393), (0.6008, -0.4168, -0.4393), (0.193, -0.9079, 0.4393), (1.0, -0.9044, -0.4393), (0.0, -1.491, 0.4393), (0.0, -0.9044, -0.4393), (0.5719, -0.9044, -0.4393), (0.5719, -1.491, 0.4393), (1.0, -1.491, 0.4393), (0.193, -0.9044, -0.4393), (0.6008, -1.491, 0.4393), (0.6008, -0.9044, -0.4393), (0.193, -1.491, 0.4393), (0.2687, 2.085, -0.4393), (0.3445, 2.085, -0.4393), (0.4203, 2.085, -0.4393), (0.4961, 2.085, -0.4393), (0.2687, -1.606, 0.4393), (0.3445, -1.606, 0.4393), (0.4203, -1.606, 0.4393), (0.4961, -1.606, 0.4393), (0.4961, -1.0, -0.4393), (0.4203, -1.0, -0.4393), (0.3445, -1.0, -0.4393), (0.2687, -1.0, -0.4393), (0.4961, 2.085, 0.4393), (0.4203, 2.085, 0.4393), (0.3445, 2.085, 0.4393), (0.2687, 2.085, 0.4393), (0.4961, -0.9079, 0.4393), (0.4203, -0.9079, 0.4393), (0.3445, -0.9079, 0.4393), (0.2687, -0.9079, 0.4393), (0.2687, -0.4168, -0.4393), (0.3445, -0.4168, -0.4393), (0.4203, -0.4168, -0.4393), (0.4961, -0.4168, -0.4393), (0.4961, -1.491, 0.4393), (0.4203, -1.491, 0.4393), (0.3445, -1.491, 0.4393), (0.2687, -1.491, 0.4393), (0.2687, -0.9044, -0.4393), (0.3445, -0.9044, -0.4393), (0.4203, -0.9044, -0.4393), (0.4961, -0.9044, -0.4393), (1.0, 1.6, 0.4393), (0.6008, 1.6, 0.4393), (0.193, 1.68, -0.4393), (0.5719, 1.6, 0.4393), (0.5719, 1.68, -0.4393), (0.0, 1.68, -0.4393), (0.0, 1.6, 0.4393), (1.0, 1.68, -0.4393), (0.6008, 1.68, -0.4393), (0.193, 1.6, 0.4393), (0.4961, 1.68, -0.4393), (0.4203, 1.68, -0.4393), (0.3445, 1.68, -0.4393), (0.2687, 1.68, -0.4393), (0.2687, 1.6, 0.4393), (0.3445, 1.6, 0.4393), (0.4203, 1.6, 0.4393), (0.4961, 1.6, 0.4393), (0.6008, 2.085, 0.6811), (0.5719, 2.085, 0.6811), (0.4961, 2.085, 0.6811), (0.4203, 2.085, 0.6811), (0.6008, 1.6, 0.6811), (0.5719, 1.6, 0.6811), (0.4203, 1.6, 0.6811), (0.4961, 1.6, 0.6811), (0.1507, 2.085, 0.6563), (0.0, 2.085, 0.6563), (0.2283, 2.085, 0.6563), (0.4106, 2.085, 0.5092), (0.3188, 2.085, 0.6275), (0.0, 1.6, 0.6563), (0.1507, 1.6, 0.6563), (0.2283, 1.6, 0.6563), (0.3188, 1.6, 0.6275), (0.4106, 1.6, 0.5092), (1.0, -1.491, 0.6308), (1.0, -0.9079, 0.6308), (0.6008, -0.9079, 0.6308), (0.6008, -1.491, 0.6308), (0.2687, -0.9079, 0.6407), (0.193, -0.9079, 0.6407), (0.5719, -0.9079, 0.6407), (0.5719, -1.491, 0.6407), (0.193, -1.491, 0.6407), (0.2687, -1.491, 0.6407), (0.4961, -0.9079, 0.6407), (0.4203, -0.9079, 0.6407), (0.3445, -0.9079, 0.6407), (0.4961, -1.491, 0.6407), (0.4203, -1.491, 0.6407), (0.3445, -1.491, 0.6407), (0.5719, 1.6, 0.6141), (0.5719, -0.9079, 0.6141), (0.193, 1.6, 0.6141), (0.193, -0.9079, 0.6141), (0.2687, -0.9079, 0.6141), (0.4961, -0.9079, 0.6141), (0.4203, -0.9079, 0.6141), (0.3445, -0.9079, 0.6141), (0.2687, 1.6, 0.6141), (0.3445, 1.6, 0.6141), (0.4203, 1.6, 0.6141), (0.4961, 1.6, 0.6141), (0.6008, 1.521, 0.4393), (0.193, 1.613, -0.4393), (0.5719, 1.521, 0.4393), (0.5719, 1.613, -0.4393), (0.0, 1.613, -0.4393), (0.0, 1.521, 0.4393), (1.0, 1.613, -0.4393), (0.6008, 1.613, -0.4393), (0.193, 1.521, 0.4393), (0.4961, 1.613, -0.4393), (0.4203, 1.613, -0.4393), (0.3445, 1.613, -0.4393), (0.2687, 1.613, -0.4393), (0.2687, 1.521, 0.4393), (0.3445, 1.521, 0.4393), (0.4203, 1.521, 0.4393), (0.4961, 1.521, 0.4393), (1.0, 1.521, 0.4393), (0.5719, 1.521, 0.6141), (0.193, 1.521, 0.6141), (0.2687, 1.521, 0.6141), (0.3445, 1.521, 0.6141), (0.4203, 1.521, 0.6141), (0.4961, 1.521, 0.6141), (0.6008, 0.1704, 0.4393), (0.193, 0.4845, -0.4393), (0.5719, 0.1704, 0.4393), (0.5719, 0.4845, -0.4393), (0.0, 0.4845, -0.4393), (0.0, 0.1704, 0.4393), (1.0, 0.4845, -0.4393), (0.6008, 0.4845, -0.4393), (0.193, 0.1704, 0.4393), (0.4961, 0.4845, -0.4393), (0.4203, 0.4845, -0.4393), (0.3445, 0.4845, -0.4393), (0.2687, 0.4845, -0.4393), (0.2687, 0.1704, 0.4393), (0.3445, 0.1704, 0.4393), (0.4203, 0.1704, 0.4393), (0.4961, 0.1704, 0.4393), (0.5719, 0.1704, 0.6141), (0.193, 0.1704, 0.6141), (0.2687, 0.1704, 0.6141), (0.3445, 0.1704, 0.6141), (0.4203, 0.1704, 0.6141), (0.4961, 0.1704, 0.6141), (1.0, 0.1704, 0.4393), (0.6008, -0.02749, 0.4393), (0.193, 0.3191, -0.4393), (0.5719, -0.02749, 0.4393), (0.5719, 0.3191, -0.4393), (0.0, 0.3191, -0.4393), (0.0, -0.02749, 0.4393), (1.0, 0.3191, -0.4393), (0.6008, 0.3191, -0.4393), (0.193, -0.02749, 0.4393), (0.4961, 0.3191, -0.4393), (0.4203, 0.3191, -0.4393), (0.3445, 0.3191, -0.4393), (0.2687, 0.3191, -0.4393), (0.2687, -0.02749, 0.4393), (0.3445, -0.02749, 0.4393), (0.4203, -0.02749, 0.4393), (0.4961, -0.02749, 0.4393), (0.5719, -0.02749, 0.6141), (0.193, -0.02749, 0.6141), (0.2687, -0.02749, 0.6141), (0.3445, -0.02749, 0.6141), (0.4203, -0.02749, 0.6141), (0.4961, -0.02749, 0.6141), (1.0, -0.02749, 0.4393), (0.6008, -0.5615, 0.4393), (0.193, -0.1273, -0.4393), (0.5719, -0.5615, 0.4393), (0.5719, -0.1273, -0.4393), (0.0, -0.1273, -0.4393), (0.0, -0.5615, 0.3598), (1.0, -0.1273, -0.4393), (0.6008, -0.1273, -0.4393), (0.193, -0.5615, 0.4393), (0.4961, -0.1273, -0.4393), (0.4203, -0.1273, -0.4393), (0.3445, -0.1273, -0.4393), (0.2687, -0.1273, -0.4393), (0.2687, -0.5615, 0.4393), (0.3445, -0.5615, 0.4393), (0.4203, -0.5615, 0.4393), (0.4961, -0.5615, 0.4393), (0.5719, -0.5615, 0.6141), (0.193, -0.5615, 0.6141), (0.2687, -0.5615, 0.6141), (0.3445, -0.5615, 0.6141), (0.4203, -0.5615, 0.6141), (0.4961, -0.5615, 0.6141), (1.0, -0.5615, 0.4393), (0.1601, 2.085, 0.4393), (0.1601, -1.0, -0.4393), (0.1601, -1.606, 0.4393), (0.1601, 2.085, -0.4393), (0.1601, -0.9079, 0.4393), (0.1601, -0.4168, -0.4393), (0.1601, -1.491, 0.4393), (0.1601, -0.9044, -0.4393), (0.1601, 1.6, 0.4393), (0.1601, 1.68, -0.4393), (0.125, 2.085, 0.6563), (0.125, 1.6, 0.6563), (0.1601, 1.521, 0.4393), (0.1601, 1.613, -0.4393), (0.1601, 0.1704, 0.4393), (0.1601, 0.4845, -0.4393), (0.1601, -0.02749, 0.4393), (0.1601, 0.3191, -0.4393), (0.1601, -0.5615, 0.3598), (0.1601, -0.1273, -0.4393), (0.1601, 1.521, 0.6245), (0.0, 1.521, 0.6245), (0.0, 0.1704, 0.6245), (0.1601, 0.1704, 0.6245), (0.1601, -0.02749, 0.6245), (0.0, -0.02749, 0.6245), (0.0, -0.5615, 0.6245), (0.1601, -0.5615, 0.6245), (0.0, -1.142, 0.5023), (0.0, -1.156, 0.6023), (0.0, -1.185, 0.6023), (0.0, -1.2, 0.5023), (0.0, -1.185, 0.4024), (0.0, -1.156, 0.4024), (0.03777, -1.147, 0.5023), (0.03399, -1.161, 0.6023), (0.02644, -1.189, 0.6023), (0.02266, -1.203, 0.5023), (0.02644, -1.189, 0.4024), (0.03399, -1.161, 0.4024), (0.07296, -1.161, 0.5023), (0.06567, -1.174, 0.6023), (0.05108, -1.199, 0.6023), (0.04378, -1.212, 0.5023), (0.05108, -1.199, 0.4024), (0.06567, -1.174, 0.4024), (0.1032, -1.184, 0.5023), (0.09287, -1.195, 0.6023), (0.07223, -1.215, 0.6023), (0.06191, -1.226, 0.5023), (0.07223, -1.215, 0.4024), (0.09287, -1.195, 0.4024), (0.1264, -1.215, 0.5023), (0.1137, -1.222, 0.6023), (0.08847, -1.237, 0.6023), (0.07583, -1.244, 0.5023), (0.08847, -1.237, 0.4024), (0.1137, -1.222, 0.4024), (0.141, -1.25, 0.5023), (0.1269, -1.254, 0.6023), (0.09867, -1.261, 0.6023), (0.08457, -1.265, 0.5023), (0.09867, -1.261, 0.4024), (0.1269, -1.254, 0.4024), (0.1459, -1.288, 0.5023), (0.1313, -1.288, 0.6023), (0.1022, -1.288, 0.6023), (0.08756, -1.288, 0.5023), (0.1022, -1.288, 0.4024), (0.1313, -1.288, 0.4024), (0.141, -1.325, 0.5023), (0.1269, -1.322, 0.6023), (0.09867, -1.314, 0.6023), (0.08457, -1.31, 0.5023), (0.09867, -1.314, 0.4024), (0.1269, -1.322, 0.4024), (0.1264, -1.361, 0.5023), (0.1137, -1.353, 0.6023), (0.08847, -1.339, 0.6023), (0.07583, -1.331, 0.5023), (0.08847, -1.339, 0.4024), (0.1137, -1.353, 0.4024), (0.1032, -1.391, 0.5023), (0.09287, -1.38, 0.6023), (0.07223, -1.36, 0.6023), (0.06191, -1.35, 0.5023), (0.07223, -1.36, 0.4024), (0.09287, -1.38, 0.4024), (0.07296, -1.414, 0.5023), (0.06567, -1.401, 0.6023), (0.05108, -1.376, 0.6023), (0.04378, -1.363, 0.5023), (0.05108, -1.376, 0.4024), (0.06567, -1.401, 0.4024), (0.03777, -1.429, 0.5023), (0.03399, -1.414, 0.6023), (0.02644, -1.386, 0.6023), (0.02266, -1.372, 0.5023), (0.02644, -1.386, 0.4024), (0.03399, -1.414, 0.4024), (0.0, -1.434, 0.5023), (0.0, -1.419, 0.6023), (0.0, -1.39, 0.6023), (0.0, -1.375, 0.5023), (0.0, -1.39, 0.4024), (0.0, -1.419, 0.4024), (0.07143, -1.411, 0.5535), (0.1237, -1.359, 0.5535), (0.101, -1.187, 0.5535), (0.0, -1.43, 0.5534), (0.138, -1.251, 0.5535), (0.138, -1.325, 0.5535), (0.03698, -1.15, 0.5535), (0.101, -1.389, 0.5535), (0.1237, -1.216, 0.5535), (0.07143, -1.164, 0.5535), (0.03698, -1.426, 0.5535), (0.0, -1.145, 0.5534), (0.1429, -1.288, 0.5535), (0.0, -1.145, 0.4512), (0.03698, -1.426, 0.4512), (0.07143, -1.164, 0.4512), (0.138, -1.325, 0.4512), (0.101, -1.389, 0.4512), (0.1237, -1.216, 0.4512), (0.0, -1.43, 0.4512), (0.03698, -1.15, 0.4512), (0.138, -1.251, 0.4512), (0.101, -1.187, 0.4512), (0.1237, -1.359, 0.4512), (0.07143, -1.411, 0.4512), (0.1429, -1.288, 0.4512), (0.02346, -1.2, 0.5535), (0.08754, -1.264, 0.5535), (-0.0005523, -1.378, 0.5534), (0.07848, -1.333, 0.5535), (0.06408, -1.224, 0.5535), (0.04531, -1.366, 0.5535), (0.09062, -1.288, 0.5535), (-0.0005523, -1.197, 0.5534), (0.02346, -1.375, 0.5535), (0.04531, -1.209, 0.5535), (0.07848, -1.242, 0.5535), (0.08754, -1.311, 0.5535), (0.06408, -1.352, 0.5535), (0.04531, -1.209, 0.4512), (0.07848, -1.242, 0.4512), (0.07848, -1.333, 0.4512), (0.09062, -1.288, 0.4512), (0.02346, -1.2, 0.4512), (0.04531, -1.366, 0.4512), (0.06408, -1.224, 0.4512), (0.08754, -1.311, 0.4512), (0.06408, -1.352, 0.4512), (-0.0005523, -1.378, 0.4512), (0.08754, -1.264, 0.4512), (-0.0005523, -1.197, 0.4512), (0.02346, -1.375, 0.4512), (1.0, -1.567, 0.3835), (1.0, 2.085, 0.3835), (0.0, -1.567, 0.3835), (0.5719, -1.567, 0.3835), (0.6008, -1.567, 0.3835), (0.193, -1.567, 0.3835), (1.0, -0.8767, 0.3835), (1.0, -1.454, 0.3835), (0.2687, -1.567, 0.3835), (0.3445, -1.567, 0.3835), (0.4203, -1.567, 0.3835), (0.4961, -1.567, 0.3835), (1.0, 1.605, 0.3835), (1.0, 1.527, 0.3835), (1.0, 0.1903, 0.3835), (1.0, -0.005477, 0.3835), (1.0, -0.534, 0.3835), (0.1601, -1.567, 0.3835), (1.0, 2.085, -0.337), (0.0, -1.071, -0.337), (0.0, 2.085, -0.3865), (0.5719, 2.085, -0.3865), (0.5719, -1.071, -0.337), (0.6008, -1.071, -0.337), (0.193, 2.085, -0.3865), (0.193, -1.071, -0.337), (0.6008, 2.085, -0.3865), (1.0, -0.474, -0.337), (1.0, -0.9727, -0.337), (0.2687, -1.071, -0.337), (0.3445, -1.071, -0.337), (0.4203, -1.071, -0.337), (0.4961, -1.071, -0.337), (0.4961, 2.085, -0.3865), (0.4203, 2.085, -0.3865), (0.3445, 2.085, -0.3865), (0.2687, 2.085, -0.3865), (1.0, 1.671, -0.337), (1.0, 1.603, -0.337), (1.0, 0.4479, -0.337), (1.0, 0.2788, -0.337), (1.0, -0.1778, -0.337), (0.1601, -1.071, -0.337), (0.1601, 2.085, -0.3865), (1.0, -1.071, -0.337), (0.8584, 2.085, -0.4393), (0.8584, -1.606, 0.4393), (0.8584, -1.0, -0.4393), (0.8584, 2.085, 0.4393), (0.8584, -0.4168, -0.4393), (0.8584, -0.9079, 0.4393), (0.8584, -0.9044, -0.4393), (0.8584, -1.491, 0.4393), (0.8584, 1.6, 0.4393), (0.8584, 1.68, -0.4393), (0.8584, -0.9079, 0.6308), (0.8584, -1.491, 0.6308), (0.8584, 1.521, 0.4393), (0.8584, 1.613, -0.4393), (0.8584, 0.1704, 0.4393), (0.8584, 0.4845, -0.4393), (0.8584, -0.02749, 0.4393), (0.8584, 0.3191, -0.4393), (0.8584, -0.5615, 0.4393), (0.8584, -0.1273, -0.4393), (0.8584, -1.567, 0.3835), (0.8584, -1.071, -0.337), (0.8584, 2.085, -0.3865), (0.0, 3.019, 0.4393), (0.0, 3.019, 0.353), (0.1601, 3.019, 0.353), (0.193, 3.019, 0.353), (0.3445, 3.019, 0.353), (0.2687, 3.019, 0.353), (0.4203, 3.019, 0.353), (0.4961, 3.019, 0.353), (0.5719, 3.019, 0.353), (0.8092, 3.019, 0.353), (0.6008, 3.019, 0.353), (0.0, 3.019, -0.3065), (0.5719, 3.019, -0.3065), (0.193, 3.019, -0.3065), (0.6008, 3.019, -0.3065), (0.4961, 3.019, -0.3065), (0.4203, 3.019, -0.3065), (0.3445, 3.019, -0.3065), (0.2687, 3.019, -0.3065), (0.1601, 3.019, -0.3065), (0.8092, 3.019, -0.3065), (0.3445, 2.835, -0.337), (0.0, 2.835, -0.337), (0.1601, 2.835, -0.337), (0.5719, 2.835, 0.3835), (0.4961, 2.835, 0.3835), (0.4203, 2.835, -0.337), (0.4961, 2.835, -0.337), (0.8584, 2.835, -0.337), (0.8584, 2.835, 0.3835), (0.6008, 2.835, -0.337), (0.193, 2.835, -0.337), (0.2687, 2.835, -0.337), (0.6008, 2.835, 0.3835), (0.0, 2.835, 0.4393), (0.1601, 2.835, 0.4393), (0.1601, 2.835, 0.3835), (0.2687, 2.835, 0.3835), (0.3445, 2.835, 0.3835), (0.5719, 2.835, -0.337), (0.193, 2.835, 0.3835), (0.4203, 2.835, 0.3835), (0.3445, 2.71, -0.337), (0.3445, 2.585, -0.337), (0.3445, 2.46, -0.337), (0.3445, 2.335, -0.337), (0.3445, 2.21, -0.337), (0.0, 2.71, -0.337), (0.0, 2.585, -0.337), (0.0, 2.46, -0.337), (0.0, 2.335, -0.337), (0.0, 2.21, -0.337), (0.5719, 2.71, 0.3835), (0.5719, 2.585, 0.3835), (0.5719, 2.46, 0.3835), (0.5719, 2.335, 0.3835), (0.5719, 2.21, 0.3835), (0.4203, 2.71, -0.337), (0.4203, 2.585, -0.337), (0.4203, 2.46, -0.337), (0.4203, 2.335, -0.337), (0.4203, 2.21, -0.337), (0.8584, 2.71, -0.337), (0.8584, 2.585, -0.337), (0.8584, 2.46, -0.337), (0.8584, 2.335, -0.337), (0.8584, 2.21, -0.337), (0.6008, 2.71, -0.337), (0.6008, 2.585, -0.337), (0.6008, 2.46, -0.337), (0.6008, 2.335, -0.337), (0.6008, 2.21, -0.337), (0.6008, 2.71, 0.3835), (0.6008, 2.585, 0.3835), (0.6008, 2.46, 0.3835), (0.6008, 2.335, 0.3835), (0.6008, 2.21, 0.3835), (0.0, 2.71, 0.4393), (0.0, 2.585, 0.4393), (0.0, 2.46, 0.4393), (0.0, 2.335, 0.4393), (0.0, 2.21, 0.4393), (0.1601, 2.71, 0.3835), (0.1601, 2.585, 0.3835), (0.1601, 2.46, 0.3835), (0.1601, 2.335, 0.3835), (0.1601, 2.21, 0.3835), (0.3445, 2.71, 0.3835), (0.3445, 2.585, 0.3835), (0.3445, 2.46, 0.3835), (0.3445, 2.335, 0.3835), (0.3445, 2.21, 0.3835), (0.5719, 2.71, -0.337), (0.5719, 2.585, -0.337), (0.5719, 2.46, -0.337), (0.5719, 2.335, -0.337), (0.5719, 2.21, -0.337), (0.4203, 2.71, 0.3835), (0.4203, 2.585, 0.3835), (0.4203, 2.46, 0.3835), (0.4203, 2.335, 0.3835), (0.4203, 2.21, 0.3835), (0.1601, 2.21, -0.337), (0.1601, 2.335, -0.337), (0.1601, 2.46, -0.337), (0.1601, 2.585, -0.337), (0.1601, 2.71, -0.337), (0.4961, 2.21, 0.3835), (0.4961, 2.335, 0.3835), (0.4961, 2.46, 0.3835), (0.4961, 2.585, 0.3835), (0.4961, 2.71, 0.3835), (0.4961, 2.21, -0.337), (0.4961, 2.335, -0.337), (0.4961, 2.46, -0.337), (0.4961, 2.585, -0.337), (0.4961, 2.71, -0.337), (0.8584, 2.21, 0.3835), (0.8584, 2.335, 0.3835), (0.8584, 2.46, 0.3835), (0.8584, 2.585, 0.3835), (0.8584, 2.71, 0.3835), (0.193, 2.21, -0.337), (0.193, 2.335, -0.337), (0.193, 2.46, -0.337), (0.193, 2.585, -0.337), (0.193, 2.71, -0.337), (0.2687, 2.21, -0.337), (0.2687, 2.335, -0.337), (0.2687, 2.46, -0.337), (0.2687, 2.585, -0.337), (0.2687, 2.71, -0.337), (0.1601, 2.21, 0.4393), (0.1601, 2.335, 0.4393), (0.1601, 2.46, 0.4393), (0.1601, 2.585, 0.4393), (0.1601, 2.71, 0.4393), (0.2687, 2.21, 0.3835), (0.2687, 2.335, 0.3835), (0.2687, 2.46, 0.3835), (0.2687, 2.585, 0.3835), (0.2687, 2.71, 0.3835), (0.193, 2.21, 0.3835), (0.193, 2.335, 0.3835), (0.193, 2.46, 0.3835), (0.193, 2.585, 0.3835), (0.193, 2.71, 0.3835), (0.3445, 2.21, -0.3865), (0.0, 2.21, -0.3865), (0.1601, 2.835, -0.3865), (0.1601, 3.019, -0.3865), (0.5719, 2.21, 0.4393), (0.4961, 2.835, 0.4393), (0.4961, 3.019, 0.4393), (0.4203, 2.21, -0.3865), (0.4961, 2.835, -0.3865), (0.4961, 3.019, -0.3865), (0.8584, 2.21, -0.3865), (0.8584, 2.835, 0.4393), (0.8092, 3.019, 0.4393), (0.193, 3.019, 0.4393), (0.1601, 3.019, 0.4393), (0.3445, 3.019, 0.4393), (0.2687, 3.019, 0.4393), (0.4203, 3.019, 0.4393), (0.5719, 3.019, 0.4393), (0.6008, 3.019, 0.4393), (0.0, 3.019, -0.3865), (0.2687, 3.019, -0.3865), (0.193, 3.019, -0.3865), (0.6008, 3.019, -0.3865), (0.5719, 3.019, -0.3865), (0.8092, 3.019, -0.3865), (0.4203, 3.019, -0.3865), (0.3445, 3.019, -0.3865), (0.6008, 2.21, -0.3865), (0.193, 2.835, -0.3865), (0.2687, 2.835, -0.3865), (0.6008, 2.21, 0.4393), (0.2687, 2.835, 0.4393), (0.3445, 2.21, 0.4393), (0.5719, 2.21, -0.3865), (0.193, 2.835, 0.4393), (0.4203, 2.21, 0.4393), (0.3445, 2.835, -0.3865), (0.0, 2.835, -0.3865), (0.5719, 2.835, 0.4393), (0.4203, 2.835, -0.3865), (0.8584, 2.835, -0.3865), (0.6008, 2.835, -0.3865), (0.6008, 2.835, 0.4393), (0.3445, 2.835, 0.4393), (0.5719, 2.835, -0.3865), (0.4203, 2.835, 0.4393), (0.3445, 2.71, -0.3865), (0.3445, 2.585, -0.3865), (0.3445, 2.46, -0.3865), (0.3445, 2.335, -0.3865), (0.0, 2.71, -0.3865), (0.0, 2.585, -0.3865), (0.0, 2.46, -0.3865), (0.0, 2.335, -0.3865), (0.5719, 2.71, 0.4393), (0.5719, 2.585, 0.4393), (0.5719, 2.46, 0.4393), (0.5719, 2.335, 0.4393), (0.4203, 2.71, -0.3865), (0.4203, 2.585, -0.3865), (0.4203, 2.46, -0.3865), (0.4203, 2.335, -0.3865), (0.8584, 2.71, -0.3865), (0.8584, 2.585, -0.3865), (0.8584, 2.46, -0.3865), (0.8584, 2.335, -0.3865), (0.6008, 2.71, -0.3865), (0.6008, 2.585, -0.3865), (0.6008, 2.46, -0.3865), (0.6008, 2.335, -0.3865), (0.6008, 2.71, 0.4393), (0.6008, 2.585, 0.4393), (0.6008, 2.46, 0.4393), (0.6008, 2.335, 0.4393), (0.3445, 2.71, 0.4393), (0.3445, 2.585, 0.4393), (0.3445, 2.46, 0.4393), (0.3445, 2.335, 0.4393), (0.5719, 2.71, -0.3865), (0.5719, 2.585, -0.3865), (0.5719, 2.46, -0.3865), (0.5719, 2.335, -0.3865), (0.4203, 2.71, 0.4393), (0.4203, 2.585, 0.4393), (0.4203, 2.46, 0.4393), (0.4203, 2.335, 0.4393), (0.1601, 2.21, -0.3865), (0.1601, 2.335, -0.3865), (0.1601, 2.46, -0.3865), (0.1601, 2.585, -0.3865), (0.1601, 2.71, -0.3865), (0.4961, 2.21, 0.4393), (0.4961, 2.335, 0.4393), (0.4961, 2.46, 0.4393), (0.4961, 2.585, 0.4393), (0.4961, 2.71, 0.4393), (0.4961, 2.21, -0.3865), (0.4961, 2.335, -0.3865), (0.4961, 2.46, -0.3865), (0.4961, 2.585, -0.3865), (0.4961, 2.71, -0.3865), (0.8584, 2.21, 0.4393), (0.8584, 2.335, 0.4393), (0.8584, 2.46, 0.4393), (0.8584, 2.585, 0.4393), (0.8584, 2.71, 0.4393), (0.193, 2.21, -0.3865), (0.193, 2.335, -0.3865), (0.193, 2.46, -0.3865), (0.193, 2.585, -0.3865), (0.193, 2.71, -0.3865), (0.2687, 2.21, -0.3865), (0.2687, 2.335, -0.3865), (0.2687, 2.46, -0.3865), (0.2687, 2.585, -0.3865), (0.2687, 2.71, -0.3865), (0.2687, 2.21, 0.4393), (0.2687, 2.335, 0.4393), (0.2687, 2.46, 0.4393), (0.2687, 2.585, 0.4393), (0.2687, 2.71, 0.4393), (0.193, 2.21, 0.4393), (0.193, 2.335, 0.4393), (0.193, 2.46, 0.4393), (0.193, 2.585, 0.4393), (0.193, 2.71, 0.4393), (0.8971, 2.21, -0.3865), (0.8971, 2.085, -0.3865), (0.8971, 2.835, 0.4393), (0.8971, 3.019, 0.4393), (0.8971, 2.085, 0.4393), (0.8971, 3.019, -0.3865), (0.8971, 2.835, -0.3865), (0.8971, 2.71, -0.3865), (0.8971, 2.585, -0.3865), (0.8971, 2.46, -0.3865), (0.8971, 2.335, -0.3865), (0.8971, 2.21, 0.4393), (0.8971, 2.335, 0.4393), (0.8971, 2.46, 0.4393), (0.8971, 2.585, 0.4393), (0.8971, 2.71, 0.4393), (1.0, -1.236, -0.09683), (1.0, -1.402, 0.1433), (1.0, 2.085, 0.1433), (1.0, 2.085, -0.09683), (0.0, -1.402, 0.1433), (0.0, -1.236, -0.09683), (0.5719, -1.402, 0.1433), (0.5719, -1.236, -0.09683), (0.6008, -1.402, 0.1433), (0.6008, -1.236, -0.09683), (0.193, -1.402, 0.1433), (0.193, -1.236, -0.09683), (1.0, -0.7424, 0.1433), (1.0, -0.6082, -0.09683), (1.0, -1.294, 0.1433), (1.0, -1.133, -0.09683), (0.2687, -1.402, 0.1433), (0.2687, -1.236, -0.09683), (0.3445, -1.402, 0.1433), (0.3445, -1.236, -0.09683), (0.4203, -1.402, 0.1433), (0.4203, -1.236, -0.09683), (0.4961, -1.402, 0.1433), (0.4961, -1.236, -0.09683), (1.0, 1.627, 0.1433), (1.0, 1.649, -0.09683), (1.0, 1.552, 0.1433), (1.0, 1.577, -0.09683), (1.0, 0.2762, 0.1433), (1.0, 0.3621, -0.09683), (1.0, 0.08927, 0.1433), (1.0, 0.184, -0.09683), (1.0, -0.4152, 0.1433), (1.0, -0.2965, -0.09683), (0.1601, -1.402, 0.1433), (0.1601, -1.236, -0.09683), (0.8584, -1.402, 0.1433), (0.8584, -1.236, -0.09683), (0.8584, 2.085, 0.1433), (0.8584, 2.085, -0.09683), (0.9471, 2.085, -0.05152), (0.9471, 2.085, 0.07599), (0.8092, 3.019, 0.07599), (0.8092, 3.019, -0.05152), (0.8584, 2.835, 0.07599), (0.8584, 2.835, -0.05152), (0.8584, 2.21, 0.07599), (0.8584, 2.21, -0.05152), (0.8584, 2.335, 0.07599), (0.8584, 2.335, -0.05152), (0.8584, 2.46, 0.07599), (0.8584, 2.46, -0.05152), (0.8584, 2.585, 0.07599), (0.8584, 2.585, -0.05152), (0.8584, 2.71, 0.07599), (0.8584, 2.71, -0.05152), (0.8584, 2.085, 0.164), (0.8584, 2.085, -0.1112), (0.8971, 2.085, 0.07599), (0.8971, 2.085, -0.05152), (0.8971, 3.019, 0.07599), (0.8971, 3.019, -0.05152), (0.8971, 2.835, 0.07599), (0.8971, 2.835, -0.05152), (0.8971, 2.21, 0.07599), (0.8971, 2.21, -0.05152), (0.8971, 2.335, 0.07599), (0.8971, 2.335, -0.05152), (0.8971, 2.46, 0.07599), (0.8971, 2.46, -0.05152), (0.8971, 2.585, 0.07599), (0.8971, 2.585, -0.05152), (0.8971, 2.71, 0.07599), (0.8971, 2.71, -0.05152), (0.193, 2.11, 0.353), (0.1601, 2.11, 0.353), (0.3445, 2.11, 0.353), (0.2687, 2.11, 0.353), (0.4203, 2.11, 0.353), (0.4961, 2.11, 0.353), (0.5719, 2.11, 0.353), (0.8092, 2.11, 0.353), (0.6008, 2.11, 0.353), (0.0, 2.11, 0.353), (0.0, 2.11, -0.09683), (0.0, 2.11, -0.3065), (0.5719, 2.11, -0.09683), (0.5719, 2.11, -0.3065), (0.193, 2.11, -0.09683), (0.193, 2.11, -0.3065), (0.6008, 2.11, -0.09683), (0.6008, 2.11, -0.3065), (0.4961, 2.11, -0.09683), (0.4961, 2.11, -0.3065), (0.4203, 2.11, -0.09683), (0.4203, 2.11, -0.3065), (0.3445, 2.11, -0.09683), (0.3445, 2.11, -0.3065), (0.2687, 2.11, -0.09683), (0.2687, 2.11, -0.3065), (0.1601, 2.11, -0.09683), (0.1601, 2.11, -0.3065), (0.8092, 2.11, -0.3065), (0.8092, 2.11, -0.05152), (0.0, 2.11, 0.1433), (0.5719, 2.11, 0.1433), (0.193, 2.11, 0.1433), (0.6008, 2.11, 0.1433), (0.4961, 2.11, 0.1433), (0.4203, 2.11, 0.1433), (0.3445, 2.11, 0.1433), (0.2687, 2.11, 0.1433), (0.1601, 2.11, 0.1433), (0.8092, 2.11, 0.07599), (0.9471, 3.019, 0.07599), (0.9471, 3.019, -0.05152), (0.9471, 2.835, 0.07599), (0.9471, 2.835, -0.05152), (0.9471, 2.21, 0.07599), (0.9471, 2.21, -0.05152), (0.9471, 2.335, 0.07599), (0.9471, 2.335, -0.05152), (0.9471, 2.46, 0.07599), (0.9471, 2.46, -0.05152), (0.9471, 2.585, 0.07599), (0.9471, 2.585, -0.05152), (0.9471, 2.71, 0.07599), (0.9471, 2.71, -0.05152), (0.1601, 2.085, 0.4893), (0.0, 2.085, 0.4893), (0.1601, 3.019, 0.4893), (0.0, 3.019, 0.4893), (0.0, 2.21, 0.4893), (0.1601, 2.835, 0.4893), (0.0, 2.835, 0.4893), (0.1601, 2.71, 0.4893), (0.0, 2.71, 0.4893), (0.0, 2.585, 0.4893), (0.0, 2.46, 0.4893), (0.0, 2.335, 0.4893), (0.1601, 2.21, 0.4893), (0.1601, 2.335, 0.4893), (0.1601, 2.46, 0.4893), (0.1601, 2.585, 0.4893)], [], [(393, 96, 3, 383), (444, 425, 1, 382), (431, 59, 1, 425), (251, 909, 851, 245), (49, 59, 128, 129), (83, 55, 147, 148), (6, 7, 9, 8), (224, 222, 53, 51), (8, 9, 11, 10), (84, 52, 60, 92), (443, 227, 54, 428), (10, 11, 13, 12), (248, 55, 63, 250), (92, 60, 45, 75), (12, 13, 15, 14), (54, 50, 57, 62), (14, 15, 17, 16), (382, 1, 59, 388), (398, 246, 47, 386), (16, 17, 19, 18), (83, 82, 140, 132), (250, 63, 47, 246), (18, 19, 21, 20), (51, 53, 61, 58), (62, 57, 41, 39), (20, 21, 23, 22), (428, 54, 62, 430), (22, 23, 25, 24), (388, 59, 49, 387), (392, 71, 42, 384), (24, 25, 27, 26), (442, 243, 49, 429), (88, 58, 42, 71), (26, 27, 29, 28), (263, 1089, 900, 249), (384, 42, 4, 385), (28, 29, 31, 30), (232, 223, 52, 84), (58, 61, 4, 42), (30, 31, 33, 32), (262, 228, 55, 248), (430, 62, 39, 426), (32, 33, 35, 34), (9, 7, 37, 35, 33, 31, 29, 27, 25, 23, 21, 19, 17, 15, 13, 11), (34, 35, 37, 36), (249, 900, 909, 251), (227, 225, 50, 54), (36, 37, 7, 6), (6, 8, 10, 12, 14, 16, 18, 20, 22, 24, 26, 28, 30, 32, 34, 36), (225, 229, 87, 50), (229, 230, 86, 87), (230, 231, 85, 86), (231, 232, 84, 85), (63, 91, 68, 47), (91, 90, 69, 68), (90, 89, 70, 69), (89, 88, 71, 70), (386, 47, 68, 389), (389, 68, 69, 390), (390, 69, 70, 391), (391, 70, 71, 392), (51, 58, 135, 134), (55, 83, 132, 133), (88, 89, 142, 141), (82, 81, 139, 140), (57, 95, 72, 41), (95, 94, 73, 72), (94, 93, 74, 73), (93, 92, 75, 74), (50, 87, 95, 57), (87, 86, 94, 95), (86, 85, 93, 94), (85, 84, 92, 93), (81, 82, 151, 150), (233, 234, 82, 83), (235, 81, 150, 241), (235, 236, 80, 81), (77, 76, 114, 115), (77, 110, 127, 122), (110, 109, 126, 127), (65, 64, 107, 106), (66, 65, 106, 105), (67, 66, 105, 104), (43, 67, 104, 100), (5, 43, 100, 102), (79, 78, 123, 121), (64, 46, 98, 107), (247, 849, 954, 253), (427, 3, 96, 432), (424, 5, 102, 433), (40, 38, 112, 113), (97, 99, 117, 116), (394, 171, 96, 393), (115, 114, 119, 118), (113, 112, 116, 117), (114, 113, 117, 119), (99, 111, 119, 117), (111, 110, 118, 119), (110, 77, 115, 118), (76, 40, 113, 114), (38, 97, 116, 112), (123, 122, 127, 126), (121, 123, 126, 125), (120, 121, 125, 124), (254, 120, 124, 255), (109, 108, 125, 126), (252, 955, 980, 255), (244, 44, 120, 254), (108, 103, 124, 125), (78, 77, 122, 123), (44, 79, 121, 120), (434, 129, 128, 435), (429, 49, 129, 434), (61, 53, 130, 131), (431, 61, 131, 435), (138, 134, 135, 141), (133, 132, 137, 136), (132, 140, 143, 137), (140, 139, 142, 143), (139, 138, 141, 142), (89, 90, 143, 142), (80, 51, 134, 138), (90, 91, 137, 143), (91, 63, 136, 137), (81, 80, 138, 139), (63, 55, 133, 136), (58, 88, 141, 135), (242, 237, 145, 149), (238, 239, 148, 147), (240, 241, 150, 151), (109, 110, 154, 153), (162, 103, 146, 173), (111, 99, 144, 155), (170, 111, 155, 177), (233, 83, 148, 239), (51, 80, 149, 145), (168, 109, 153, 175), (103, 108, 152, 146), (224, 51, 145, 237), (99, 158, 172, 144), (190, 168, 175, 196), (108, 167, 174, 152), (192, 170, 177, 198), (184, 162, 173, 194), (153, 154, 176, 175), (146, 152, 174, 173), (155, 144, 172, 177), (395, 199, 171, 394), (110, 111, 170, 169), (110, 169, 176, 154), (108, 109, 168, 167), (106, 107, 166, 165), (105, 106, 165, 164), (104, 105, 164, 163), (100, 104, 163, 159), (102, 100, 159, 161), (252, 103, 162, 256), (107, 98, 157, 166), (253, 954, 1017, 257), (432, 96, 171, 436), (433, 102, 161, 437), (99, 97, 156, 158), (396, 221, 199, 395), (206, 184, 194, 216), (214, 192, 198, 220), (212, 190, 196, 218), (158, 180, 193, 172), (167, 189, 195, 174), (175, 176, 197, 196), (173, 174, 195, 194), (177, 172, 193, 198), (169, 170, 192, 191), (169, 191, 197, 176), (167, 168, 190, 189), (165, 166, 188, 187), (164, 165, 187, 186), (163, 164, 186, 185), (159, 163, 185, 181), (161, 159, 181, 183), (256, 162, 184, 258), (166, 157, 179, 188), (257, 1017, 1041, 259), (436, 171, 199, 438), (437, 161, 183, 439), (158, 156, 178, 180), (234, 212, 218, 240), (236, 214, 220, 242), (228, 206, 216, 238), (397, 243, 221, 396), (180, 202, 215, 193), (189, 211, 217, 195), (196, 197, 219, 218), (194, 195, 217, 216), (198, 193, 215, 220), (191, 192, 214, 213), (191, 213, 219, 197), (189, 190, 212, 211), (187, 188, 210, 209), (186, 187, 209, 208), (185, 186, 208, 207), (181, 185, 207, 203), (183, 181, 203, 205), (258, 184, 206, 260), (188, 179, 201, 210), (259, 1041, 1065, 261), (438, 199, 221, 440), (439, 183, 205, 441), (180, 178, 200, 202), (387, 49, 243, 397), (55, 228, 238, 147), (80, 236, 242, 149), (82, 234, 240, 151), (202, 224, 237, 215), (211, 233, 239, 217), (218, 219, 241, 240), (216, 217, 239, 238), (220, 215, 237, 242), (213, 214, 236, 235), (213, 235, 241, 219), (211, 212, 234, 233), (209, 210, 232, 231), (208, 209, 231, 230), (207, 208, 230, 229), (203, 207, 229, 225), (205, 203, 225, 227), (260, 206, 228, 262), (210, 201, 223, 232), (261, 1065, 1089, 263), (440, 221, 243, 442), (441, 205, 227, 443), (202, 200, 222, 224), (201, 261, 263, 223), (260, 262, 267, 266), (179, 259, 261, 201), (1042, 258, 260, 1066), (157, 257, 259, 179), (256, 258, 265, 264), (98, 253, 257, 157), (955, 252, 256, 1018), (850, 244, 254, 976), (103, 252, 255, 124), (976, 254, 255, 980), (46, 247, 253, 98), (52, 249, 251, 60), (1090, 262, 248, 899), (223, 263, 249, 52), (908, 250, 246, 852), (1269, 852, 246, 398), (899, 248, 250, 908), (60, 251, 245, 45), (1134, 266, 267, 1135), (1130, 264, 265, 1131), (258, 1042, 1131, 265), (1066, 260, 266, 1134), (1018, 256, 264, 1130), (262, 1090, 1135, 267), (1226, 339, 269, 1138), (1138, 269, 270, 1139), (363, 356, 271, 1140), (380, 373, 272, 1141), (1141, 272, 273, 1142), (1228, 350, 268, 1137), (339, 342, 275, 269), (269, 275, 276, 270), (356, 365, 277, 271), (373, 369, 278, 272), (272, 278, 279, 273), (350, 346, 274, 268), (342, 336, 281, 275), (275, 281, 282, 276), (365, 360, 283, 277), (369, 375, 284, 278), (278, 284, 285, 279), (346, 352, 280, 274), (336, 341, 287, 281), (281, 287, 288, 282), (360, 366, 289, 283), (375, 370, 290, 284), (284, 290, 291, 285), (352, 349, 286, 280), (341, 337, 293, 287), (287, 293, 294, 288), (366, 357, 295, 289), (370, 379, 296, 290), (290, 296, 297, 291), (349, 351, 292, 286), (337, 344, 299, 293), (293, 299, 300, 294), (357, 362, 301, 295), (379, 372, 302, 296), (296, 302, 303, 297), (351, 355, 298, 292), (344, 338, 305, 299), (299, 305, 306, 300), (362, 367, 307, 301), (372, 376, 308, 302), (302, 308, 309, 303), (355, 347, 304, 298), (338, 335, 311, 305), (305, 311, 312, 306), (367, 359, 313, 307), (376, 371, 314, 308), (308, 314, 315, 309), (347, 353, 310, 304), (335, 340, 317, 311), (311, 317, 318, 312), (359, 368, 319, 313), (371, 377, 320, 314), (314, 320, 321, 315), (353, 348, 316, 310), (340, 334, 323, 317), (317, 323, 324, 318), (368, 361, 325, 319), (377, 374, 326, 320), (320, 326, 327, 321), (348, 354, 322, 316), (334, 343, 329, 323), (323, 329, 330, 324), (361, 364, 331, 325), (374, 381, 332, 326), (326, 332, 333, 327), (354, 345, 328, 322), (343, 1218, 1210, 329), (329, 1210, 1211, 330), (364, 358, 1212, 331), (381, 378, 1213, 332), (332, 1213, 1214, 333), (345, 1234, 1209, 328), (1137, 268, 339, 1226), (268, 274, 342, 339), (274, 280, 336, 342), (280, 286, 341, 336), (286, 292, 337, 341), (292, 298, 344, 337), (298, 304, 338, 344), (304, 310, 335, 338), (310, 316, 340, 335), (316, 322, 334, 340), (322, 328, 343, 334), (328, 1209, 1218, 343), (333, 1214, 1234, 345), (327, 333, 345, 354), (321, 327, 354, 348), (315, 321, 348, 353), (309, 315, 353, 347), (303, 309, 347, 355), (297, 303, 355, 351), (291, 297, 351, 349), (285, 291, 349, 352), (279, 285, 352, 346), (273, 279, 346, 350), (1142, 273, 350, 1228), (330, 1211, 358, 364), (324, 330, 364, 361), (318, 324, 361, 368), (312, 318, 368, 359), (306, 312, 359, 367), (300, 306, 367, 362), (294, 300, 362, 357), (288, 294, 357, 366), (282, 288, 366, 360), (276, 282, 360, 365), (270, 276, 365, 356), (1139, 270, 356, 363), (331, 1212, 378, 381), (325, 331, 381, 374), (319, 325, 374, 377), (313, 319, 377, 371), (307, 313, 371, 376), (301, 307, 376, 372), (295, 301, 372, 379), (289, 295, 379, 370), (283, 289, 370, 375), (277, 283, 375, 369), (271, 277, 369, 373), (1140, 271, 373, 380), (459, 460, 603, 587), (1629, 1269, 398, 747), (725, 387, 397, 745), (745, 397, 396, 743), (743, 396, 395, 741), (741, 395, 394, 739), (739, 394, 393, 737), (513, 549, 674, 608), (1383, 537, 662, 1534), (456, 459, 587, 601), (514, 578, 698, 568), (733, 391, 392, 735), (731, 390, 391, 733), (729, 389, 390, 731), (723, 386, 389, 729), (536, 1384, 1535, 661), (719, 384, 385, 721), (735, 392, 384, 719), (727, 388, 387, 725), (464, 458, 600, 602), (747, 398, 386, 723), (716, 382, 388, 727), (577, 515, 567, 697), (1385, 535, 660, 1536), (749, 444, 382, 716), (737, 393, 383, 717), (101, 416, 399, 2), (426, 445, 423, 0), (247, 422, 1287, 849), (64, 415, 403, 46), (0, 423, 407, 56), (245, 421, 404, 45), (5, 405, 400, 43), (56, 407, 406, 48), (72, 411, 401, 41), (41, 401, 402, 39), (424, 446, 405, 5), (45, 404, 408, 75), (75, 408, 409, 74), (74, 409, 410, 73), (73, 410, 411, 72), (43, 400, 412, 67), (67, 412, 413, 66), (66, 413, 414, 65), (65, 414, 415, 64), (160, 417, 416, 101), (182, 418, 417, 160), (204, 419, 418, 182), (226, 420, 419, 204), (48, 406, 420, 226), (851, 1286, 421, 245), (46, 403, 422, 247), (2, 399, 446, 424), (39, 402, 445, 426), (721, 385, 444, 749), (717, 383, 427, 751), (204, 441, 443, 226), (200, 440, 442, 222), (182, 439, 441, 204), (178, 438, 440, 200), (160, 437, 439, 182), (156, 436, 438, 178), (101, 433, 437, 160), (97, 432, 436, 156), (59, 431, 435, 128), (53, 429, 434, 130), (130, 434, 435, 131), (2, 424, 433, 101), (38, 427, 432, 97), (383, 3, 427), (56, 430, 426, 0), (222, 442, 429, 53), (48, 428, 430, 56), (226, 443, 428, 48), (61, 431, 425, 4), (385, 4, 425, 444), (447, 592, 1335, 1336), (460, 459, 803, 805), (447, 1336, 1708, 788), (448, 447, 788, 787), (459, 456, 797, 803), (450, 448, 787, 790), (458, 464, 812, 801), (458, 456, 601, 600), (516, 576, 696, 566), (480, 479, 609, 620), (534, 1386, 1483, 659), (462, 457, 599, 598), (575, 517, 565, 695), (592, 477, 839, 838), (481, 473, 618, 621), (494, 484, 623, 631), (543, 529, 483, 468), (548, 524, 481, 470), (568, 567, 844, 840), (529, 519, 480, 483), (553, 509, 476, 472), (578, 514, 478, 482), (573, 578, 482, 479), (524, 504, 473, 481), (519, 573, 479, 480), (514, 568, 477, 478), (767, 553, 472, 757), (494, 548, 470, 469), (489, 543, 468, 467), (1382, 538, 466, 1357), (484, 494, 469, 465), (504, 499, 471, 473), (538, 558, 474, 466), (558, 563, 475, 474), (509, 489, 467, 476), (563, 484, 465, 475), (463, 1346, 1502, 581), (559, 488, 487, 560), (518, 574, 694, 564), (561, 486, 485, 562), (479, 482, 612, 609), (485, 495, 632, 624), (513, 493, 492, 512), (578, 573, 693, 698), (511, 491, 490, 510), (482, 478, 477, 612), (496, 486, 625, 633), (554, 559, 560, 555), (572, 577, 697, 692), (556, 561, 562, 557), (472, 476, 619, 589), (487, 497, 634, 626), (534, 554, 555, 535), (576, 571, 691, 696), (536, 556, 557, 537), (483, 480, 620, 622), (498, 488, 579, 585), (508, 503, 502, 507), (570, 575, 695, 690), (506, 501, 500, 505), (499, 504, 639, 635), (574, 569, 689, 694), (488, 498, 497, 487), (470, 481, 621, 586), (486, 496, 495, 485), (505, 500, 636, 640), (504, 524, 651, 639), (1386, 534, 535, 1385), (468, 483, 622, 583), (1384, 536, 537, 1383), (501, 506, 641, 637), (525, 505, 640, 652), (493, 539, 540, 492), (507, 502, 638, 642), (491, 541, 542, 490), (506, 526, 653, 641), (503, 508, 605, 588), (498, 544, 545, 497), (527, 507, 642, 654), (496, 546, 547, 495), (558, 538, 663, 683), (508, 528, 611, 605), (759, 549, 550, 761), (537, 557, 682, 662), (763, 551, 552, 765), (448, 450, 594, 591), (518, 564, 565, 517), (516, 566, 567, 515), (573, 519, 647, 693), (523, 569, 570, 522), (556, 536, 661, 681), (521, 571, 572, 520), (453, 455, 597, 596), (520, 572, 692, 648), (528, 508, 507, 527), (526, 506, 505, 525), (535, 555, 680, 660), (455, 454, 590, 597), (569, 574, 575, 570), (571, 521, 649, 691), (571, 576, 577, 572), (554, 534, 659, 679), (452, 453, 596, 584), (574, 518, 517, 575), (522, 570, 690, 650), (576, 516, 515, 577), (563, 558, 683, 688), (451, 452, 584, 595), (549, 513, 512, 550), (569, 523, 610, 689), (551, 511, 510, 552), (557, 562, 687, 682), (449, 451, 595, 593), (533, 523, 522, 532), (531, 521, 520, 530), (561, 556, 681, 686), (567, 566, 843, 844), (450, 449, 593, 594), (544, 528, 527, 545), (555, 560, 685, 680), (546, 526, 525, 547), (447, 448, 591, 592), (559, 554, 679, 684), (539, 533, 532, 540), (541, 531, 530, 542), (489, 509, 643, 627), (607, 614, 604, 598), (619, 615, 596, 597), (606, 607, 598, 599), (580, 606, 599, 581), (618, 617, 602, 600), (614, 616, 603, 604), (1520, 580, 581, 1502), (615, 583, 584, 596), (616, 586, 587, 603), (757, 589, 701, 775), (620, 609, 594, 593), (621, 618, 600, 601), (609, 612, 591, 594), (612, 477, 592, 591), (589, 619, 597, 590), (622, 620, 593, 595), (586, 621, 601, 587), (583, 622, 595, 584), (415, 414, 579, 684), (685, 626, 625, 686), (687, 624, 623, 688), (38, 40, 582, 608), (646, 630, 629, 645), (644, 628, 627, 643), (403, 415, 684, 679), (680, 685, 686, 681), (682, 687, 688, 683), (422, 403, 679, 659), (660, 680, 681, 661), (662, 682, 683, 663), (405, 446, 588, 605), (642, 638, 637, 641), (640, 636, 635, 639), (414, 413, 585, 579), (626, 634, 633, 625), (624, 632, 631, 623), (1287, 422, 659, 1483), (1536, 660, 661, 1535), (1534, 662, 663, 1533), (40, 76, 664, 582), (630, 665, 666, 629), (628, 667, 668, 627), (413, 412, 669, 585), (634, 670, 671, 633), (632, 672, 673, 631), (602, 617, 705, 704), (756, 602, 704, 774), (764, 637, 708, 782), (78, 79, 689, 610), (650, 690, 691, 649), (648, 692, 693, 647), (400, 405, 605, 611), (654, 642, 641, 653), (652, 640, 639, 651), (79, 44, 694, 689), (690, 695, 696, 691), (692, 697, 698, 693), (44, 244, 564, 694), (695, 565, 566, 696), (697, 567, 568, 698), (427, 38, 608, 674), (675, 646, 645, 676), (677, 644, 643, 678), (77, 78, 610, 613), (658, 650, 649, 657), (656, 648, 647, 655), (412, 400, 611, 669), (670, 654, 653, 671), (672, 652, 651, 673), (76, 77, 613, 664), (665, 658, 657, 666), (667, 656, 655, 668), (538, 1382, 1533, 663), (757, 472, 589), (550, 512, 646, 675), (460, 461, 604, 603), (539, 493, 582, 664), (469, 470, 586, 616), (511, 551, 676, 645), (461, 462, 598, 604), (492, 540, 665, 630), (467, 468, 583, 615), (552, 510, 644, 677), (457, 463, 581, 599), (541, 491, 629, 666), (1357, 466, 580, 1520), (509, 553, 678, 643), (756, 464, 602), (490, 542, 667, 628), (751, 427, 769), (465, 469, 616, 614), (523, 533, 613, 610), (543, 489, 627, 668), (473, 471, 617, 618), (532, 522, 650, 658), (544, 498, 585, 669), (466, 474, 606, 580), (521, 531, 657, 649), (497, 545, 670, 634), (474, 475, 607, 606), (530, 520, 648, 656), (546, 496, 633, 671), (476, 467, 615, 619), (519, 529, 655, 647), (495, 547, 672, 632), (475, 465, 614, 607), (548, 494, 631, 673), (760, 503, 588), (761, 550, 675), (764, 501, 637), (765, 552, 677), (528, 544, 669, 611), (768, 499, 635), (545, 527, 654, 670), (526, 546, 671, 653), (488, 559, 684, 579), (547, 525, 652, 672), (560, 487, 626, 685), (524, 548, 673, 651), (486, 561, 686, 625), (533, 539, 664, 613), (562, 485, 624, 687), (540, 532, 658, 665), (484, 563, 688, 623), (531, 541, 666, 657), (493, 513, 608, 582), (542, 530, 656, 667), (512, 492, 630, 646), (529, 543, 668, 655), (491, 511, 645, 629), (510, 490, 628, 644), (775, 701, 702, 773), (771, 703, 710, 777), (779, 711, 712, 781), (783, 713, 714, 785), (588, 446, 700, 699), (765, 677, 713, 783), (589, 590, 702, 701), (768, 635, 706, 786), (635, 636, 707, 706), (427, 674, 710, 703), (637, 638, 709, 708), (760, 588, 699, 778), (675, 676, 712, 711), (761, 675, 711, 779), (677, 678, 714, 713), (638, 762, 780, 709), (674, 759, 777, 710), (678, 767, 785, 714), (636, 766, 784, 707), (707, 784, 786, 706), (774, 776, 826, 824), (709, 780, 782, 708), (776, 786, 836, 826), (700, 772, 778, 699), (705, 776, 774, 704), (771, 777, 827, 754), (553, 767, 678), (500, 766, 636), (551, 763, 676), (502, 762, 638), (549, 759, 674), (446, 752, 770), (752, 751, 769, 770), (454, 755, 590), (471, 758, 617), (676, 763, 781, 712), (590, 755, 773, 702), (755, 756, 774, 773), (617, 758, 776, 705), (501, 764, 766, 500), (763, 765, 783, 781), (503, 760, 762, 502), (758, 768, 786, 776), (499, 768, 758, 471), (455, 453, 793, 795), (456, 458, 801, 797), (756, 755, 822, 813), (454, 455, 795, 794), (464, 756, 813, 812), (457, 462, 809, 799), (755, 454, 794, 822), (453, 452, 792, 793), (463, 457, 799, 811), (1346, 463, 811, 1710), (452, 451, 791, 792), (462, 461, 807, 809), (451, 449, 789, 791), (753, 754, 827, 828), (461, 460, 805, 807), (830, 829, 831, 832), (449, 450, 790, 789), (834, 833, 835, 836), (399, 718, 752, 446), (718, 717, 751, 752), (402, 722, 750, 445), (722, 721, 749, 750), (416, 738, 718, 399), (738, 737, 717, 718), (445, 750, 715, 423), (750, 749, 716, 715), (423, 715, 728, 407), (715, 716, 727, 728), (421, 748, 724, 404), (748, 747, 723, 724), (407, 728, 726, 406), (728, 727, 725, 726), (411, 736, 720, 401), (736, 735, 719, 720), (401, 720, 722, 402), (720, 719, 721, 722), (404, 724, 730, 408), (724, 723, 729, 730), (408, 730, 732, 409), (730, 729, 731, 732), (409, 732, 734, 410), (732, 731, 733, 734), (410, 734, 736, 411), (734, 733, 735, 736), (417, 740, 738, 416), (740, 739, 737, 738), (418, 742, 740, 417), (742, 741, 739, 740), (419, 744, 742, 418), (744, 743, 741, 742), (420, 746, 744, 419), (746, 745, 743, 744), (406, 726, 746, 420), (726, 725, 745, 746), (1286, 1630, 748, 421), (1630, 1629, 747, 748), (778, 772, 753, 828), (780, 778, 828, 830), (779, 781, 831, 829), (767, 757, 775, 785), (762, 760, 778, 780), (759, 761, 779, 777), (766, 764, 782, 784), (815, 787, 788, 821), (819, 789, 790, 820), (818, 791, 789, 819), (817, 792, 791, 818), (814, 793, 792, 817), (822, 794, 795, 816), (816, 795, 793, 814), (820, 790, 787, 815), (821, 788, 1708, 1729), (811, 810, 1709, 1710), (810, 821, 1729, 1709), (809, 808, 798, 799), (808, 820, 815, 798), (801, 800, 796, 797), (800, 816, 814, 796), (812, 813, 800, 801), (813, 822, 816, 800), (797, 796, 802, 803), (796, 814, 817, 802), (803, 802, 804, 805), (802, 817, 818, 804), (805, 804, 806, 807), (804, 818, 819, 806), (807, 806, 808, 809), (806, 819, 820, 808), (799, 798, 810, 811), (798, 815, 821, 810), (826, 825, 823, 824), (832, 831, 833, 834), (828, 827, 829, 830), (836, 835, 825, 826), (781, 783, 833, 831), (775, 773, 823, 825), (773, 774, 824, 823), (786, 784, 834, 836), (784, 782, 832, 834), (783, 785, 835, 833), (785, 775, 825, 835), (782, 780, 830, 832), (777, 779, 829, 827), (839, 1759, 1756, 838), (840, 1761, 1759, 839), (837, 1754, 1757, 841), (841, 1757, 1764, 842), (842, 1764, 1763, 843), (843, 1763, 1762, 844), (844, 1762, 1761, 840), (1335, 592, 838, 1756), (564, 244, 837, 841), (477, 568, 840, 839), (565, 564, 841, 842), (566, 565, 842, 843), (1279, 1268, 848, 949), (1332, 1267, 846, 1313), (1319, 1313, 846, 912), (1116, 1110, 851, 909), (898, 986, 985, 912), (936, 1005, 1004, 906), (855, 857, 858, 856), (1087, 902, 904, 1085), (857, 859, 860, 858), (937, 945, 913, 903), (1331, 1316, 905, 1092), (859, 861, 862, 860), (1113, 1115, 916, 906), (945, 928, 894, 913), (861, 863, 864, 862), (905, 915, 910, 901), (863, 865, 866, 864), (1267, 1274, 912, 846), (1284, 1272, 896, 1111), (865, 867, 868, 866), (936, 989, 997, 935), (1115, 1111, 896, 916), (867, 869, 870, 868), (902, 911, 914, 904), (915, 888, 890, 910), (869, 871, 872, 870), (1316, 1318, 915, 905), (871, 873, 874, 872), (1274, 1273, 898, 912), (1278, 1270, 891, 924), (873, 875, 876, 874), (1330, 1317, 898, 1108), (941, 924, 891, 911), (875, 877, 878, 876), (1128, 1114, 900, 1089), (1270, 1271, 853, 891), (877, 879, 880, 878), (1097, 937, 903, 1086), (911, 891, 853, 914), (879, 881, 882, 880), (1127, 1113, 906, 1093), (1318, 1314, 888, 915), (881, 883, 884, 882), (858, 860, 862, 864, 866, 868, 870, 872, 874, 876, 878, 880, 882, 884, 886, 856), (883, 885, 886, 884), (1114, 1116, 909, 900), (1092, 905, 901, 1088), (885, 855, 856, 886), (855, 885, 883, 881, 879, 877, 875, 873, 871, 869, 867, 865, 863, 861, 859, 857), (1088, 901, 940, 1094), (1094, 940, 939, 1095), (1095, 939, 938, 1096), (1096, 938, 937, 1097), (916, 896, 921, 944), (944, 921, 922, 943), (943, 922, 923, 942), (942, 923, 924, 941), (1272, 1275, 921, 896), (1275, 1276, 922, 921), (1276, 1277, 923, 922), (1277, 1278, 924, 923), (902, 991, 992, 911), (906, 990, 989, 936), (941, 998, 999, 942), (935, 997, 996, 934), (910, 890, 925, 948), (948, 925, 926, 947), (947, 926, 927, 946), (946, 927, 928, 945), (901, 910, 948, 940), (940, 948, 947, 939), (939, 947, 946, 938), (938, 946, 945, 937), (934, 1007, 1008, 935), (1098, 936, 935, 1099), (1100, 1106, 1007, 934), (1100, 934, 933, 1101), (930, 970, 969, 929), (955, 980, 976, 850), (930, 978, 984, 965), (965, 984, 983, 964), (918, 961, 962, 917), (919, 960, 961, 918), (920, 959, 960, 919), (892, 953, 959, 920), (854, 957, 953, 892), (932, 977, 979, 931), (917, 962, 951, 895), (1112, 1118, 954, 849), (1315, 1320, 949, 848), (1312, 1321, 957, 854), (889, 968, 967, 887), (950, 971, 972, 952), (1280, 1279, 949, 1030), (970, 973, 974, 969), (968, 972, 971, 967), (969, 974, 972, 968), (952, 972, 974, 966), (966, 974, 973, 965), (965, 973, 970, 930), (929, 969, 968, 889), (887, 967, 971, 950), (979, 983, 984, 978), (977, 982, 983, 979), (975, 981, 982, 977), (1119, 1120, 981, 975), (964, 983, 982, 963), (1117, 1120, 980, 955), (1109, 1119, 975, 893), (963, 982, 981, 958), (931, 979, 978, 930), (893, 975, 977, 932), (1322, 1323, 985, 986), (1317, 1322, 986, 898), (914, 988, 987, 904), (1319, 1323, 988, 914), (995, 998, 992, 991), (990, 993, 994, 989), (989, 994, 1000, 997), (997, 1000, 999, 996), (996, 999, 998, 995), (942, 999, 1000, 943), (933, 995, 991, 902), (943, 1000, 994, 944), (944, 994, 993, 916), (934, 996, 995, 933), (916, 993, 990, 906), (911, 992, 998, 941), (1107, 1006, 1002, 1102), (1103, 1004, 1005, 1104), (1105, 1008, 1007, 1106), (964, 1010, 1011, 965), (1021, 1032, 1003, 958), (966, 1012, 1001, 952), (1029, 1036, 1012, 966), (1098, 1104, 1005, 936), (902, 1002, 1006, 933), (1027, 1034, 1010, 964), (958, 1003, 1009, 963), (1087, 1102, 1002, 902), (952, 1001, 1031, 1015), (1051, 1057, 1034, 1027), (963, 1009, 1033, 1026), (1053, 1059, 1036, 1029), (1045, 1055, 1032, 1021), (1010, 1034, 1035, 1011), (1003, 1032, 1033, 1009), (1012, 1036, 1031, 1001), (1281, 1280, 1030, 1060), (965, 1028, 1029, 966), (965, 1011, 1035, 1028), (963, 1026, 1027, 964), (961, 1024, 1025, 962), (960, 1023, 1024, 961), (959, 1022, 1023, 960), (953, 1016, 1022, 959), (957, 1020, 1016, 953), (1117, 1121, 1021, 958), (962, 1025, 1014, 951), (1118, 1122, 1017, 954), (1320, 1324, 1030, 949), (1321, 1325, 1020, 957), (952, 1015, 1013, 950), (1282, 1281, 1060, 1084), (1069, 1079, 1055, 1045), (1077, 1083, 1059, 1053), (1075, 1081, 1057, 1051), (1015, 1031, 1054, 1039), (1026, 1033, 1056, 1050), (1034, 1057, 1058, 1035), (1032, 1055, 1056, 1033), (1036, 1059, 1054, 1031), (1028, 1052, 1053, 1029), (1028, 1035, 1058, 1052), (1026, 1050, 1051, 1027), (1024, 1048, 1049, 1025), (1023, 1047, 1048, 1024), (1022, 1046, 1047, 1023), (1016, 1040, 1046, 1022), (1020, 1044, 1040, 1016), (1121, 1123, 1045, 1021), (1025, 1049, 1038, 1014), (1122, 1124, 1041, 1017), (1324, 1326, 1060, 1030), (1325, 1327, 1044, 1020), (1015, 1039, 1037, 1013), (1099, 1105, 1081, 1075), (1101, 1107, 1083, 1077), (1093, 1103, 1079, 1069), (1283, 1282, 1084, 1108), (1039, 1054, 1078, 1063), (1050, 1056, 1080, 1074), (1057, 1081, 1082, 1058), (1055, 1079, 1080, 1056), (1059, 1083, 1078, 1054), (1052, 1076, 1077, 1053), (1052, 1058, 1082, 1076), (1050, 1074, 1075, 1051), (1048, 1072, 1073, 1049), (1047, 1071, 1072, 1048), (1046, 1070, 1071, 1047), (1040, 1064, 1070, 1046), (1044, 1068, 1064, 1040), (1123, 1125, 1069, 1045), (1049, 1073, 1062, 1038), (1124, 1126, 1065, 1041), (1326, 1328, 1084, 1060), (1327, 1329, 1068, 1044), (1039, 1063, 1061, 1037), (1273, 1283, 1108, 898), (906, 1004, 1103, 1093), (933, 1006, 1107, 1101), (935, 1008, 1105, 1099), (1063, 1078, 1102, 1087), (1074, 1080, 1104, 1098), (1081, 1105, 1106, 1082), (1079, 1103, 1104, 1080), (1083, 1107, 1102, 1078), (1076, 1100, 1101, 1077), (1076, 1082, 1106, 1100), (1074, 1098, 1099, 1075), (1072, 1096, 1097, 1073), (1071, 1095, 1096, 1072), (1070, 1094, 1095, 1071), (1064, 1088, 1094, 1070), (1068, 1092, 1088, 1064), (1125, 1127, 1093, 1069), (1073, 1097, 1086, 1062), (1126, 1128, 1089, 1065), (1328, 1330, 1108, 1084), (1329, 1331, 1092, 1068), (1063, 1087, 1085, 1061), (1062, 1086, 1128, 1126), (1125, 1133, 1136, 1127), (1038, 1062, 1126, 1124), (1042, 1066, 1125, 1123), (1014, 1038, 1124, 1122), (1121, 1129, 1132, 1123), (951, 1014, 1122, 1118), (955, 1018, 1121, 1117), (850, 976, 1119, 1109), (958, 981, 1120, 1117), (976, 980, 1120, 1119), (895, 951, 1118, 1112), (903, 913, 1116, 1114), (1090, 899, 1113, 1127), (1086, 903, 1114, 1128), (908, 852, 1111, 1115), (1269, 1284, 1111, 852), (899, 908, 1115, 1113), (913, 894, 1110, 1116), (1134, 1135, 1136, 1133), (1130, 1131, 1132, 1129), (1123, 1132, 1131, 1042), (1090, 1135, 1134, 1066), (1066, 1134, 1133, 1125), (1018, 1130, 1129, 1121), (1042, 1131, 1130, 1018), (1127, 1136, 1135, 1090), (1226, 1138, 1144, 1221), (1138, 1139, 1145, 1144), (1248, 1140, 1146, 1241), (1265, 1141, 1147, 1258), (1141, 1142, 1148, 1147), (1228, 1137, 1143, 1235), (1221, 1144, 1150, 1224), (1144, 1145, 1151, 1150), (1241, 1146, 1152, 1250), (1258, 1147, 1153, 1254), (1147, 1148, 1154, 1153), (1235, 1143, 1149, 1230), (1224, 1150, 1156, 1217), (1150, 1151, 1157, 1156), (1250, 1152, 1158, 1245), (1254, 1153, 1159, 1260), (1153, 1154, 1160, 1159), (1230, 1149, 1155, 1237), (1217, 1156, 1162, 1223), (1156, 1157, 1163, 1162), (1245, 1158, 1164, 1251), (1260, 1159, 1165, 1255), (1159, 1160, 1166, 1165), (1237, 1155, 1161, 1233), (1223, 1162, 1168, 1219), (1162, 1163, 1169, 1168), (1251, 1164, 1170, 1242), (1255, 1165, 1171, 1264), (1165, 1166, 1172, 1171), (1233, 1161, 1167, 1236), (1219, 1168, 1174, 1227), (1168, 1169, 1175, 1174), (1242, 1170, 1176, 1247), (1264, 1171, 1177, 1257), (1171, 1172, 1178, 1177), (1236, 1167, 1173, 1240), (1227, 1174, 1180, 1220), (1174, 1175, 1181, 1180), (1247, 1176, 1182, 1252), (1257, 1177, 1183, 1261), (1177, 1178, 1184, 1183), (1240, 1173, 1179, 1231), (1220, 1180, 1186, 1216), (1180, 1181, 1187, 1186), (1252, 1182, 1188, 1244), (1261, 1183, 1189, 1256), (1183, 1184, 1190, 1189), (1231, 1179, 1185, 1238), (1216, 1186, 1192, 1222), (1186, 1187, 1193, 1192), (1244, 1188, 1194, 1253), (1256, 1189, 1195, 1262), (1189, 1190, 1196, 1195), (1238, 1185, 1191, 1232), (1222, 1192, 1198, 1215), (1192, 1193, 1199, 1198), (1253, 1194, 1200, 1246), (1262, 1195, 1201, 1259), (1195, 1196, 1202, 1201), (1232, 1191, 1197, 1239), (1215, 1198, 1204, 1225), (1198, 1199, 1205, 1204), (1246, 1200, 1206, 1249), (1259, 1201, 1207, 1266), (1201, 1202, 1208, 1207), (1239, 1197, 1203, 1229), (1225, 1204, 1210, 1218), (1204, 1205, 1211, 1210), (1249, 1206, 1212, 1243), (1266, 1207, 1213, 1263), (1207, 1208, 1214, 1213), (1229, 1203, 1209, 1234), (1137, 1226, 1221, 1143), (1143, 1221, 1224, 1149), (1149, 1224, 1217, 1155), (1155, 1217, 1223, 1161), (1161, 1223, 1219, 1167), (1167, 1219, 1227, 1173), (1173, 1227, 1220, 1179), (1179, 1220, 1216, 1185), (1185, 1216, 1222, 1191), (1191, 1222, 1215, 1197), (1197, 1215, 1225, 1203), (1203, 1225, 1218, 1209), (1208, 1229, 1234, 1214), (1202, 1239, 1229, 1208), (1196, 1232, 1239, 1202), (1190, 1238, 1232, 1196), (1184, 1231, 1238, 1190), (1178, 1240, 1231, 1184), (1172, 1236, 1240, 1178), (1166, 1233, 1236, 1172), (1160, 1237, 1233, 1166), (1154, 1230, 1237, 1160), (1148, 1235, 1230, 1154), (1142, 1228, 1235, 1148), (1205, 1249, 1243, 1211), (1199, 1246, 1249, 1205), (1193, 1253, 1246, 1199), (1187, 1244, 1253, 1193), (1181, 1252, 1244, 1187), (1175, 1247, 1252, 1181), (1169, 1242, 1247, 1175), (1163, 1251, 1242, 1169), (1157, 1245, 1251, 1163), (1151, 1250, 1245, 1157), (1145, 1241, 1250, 1151), (1139, 1248, 1241, 1145), (1206, 1266, 1263, 1212), (1200, 1259, 1266, 1206), (1194, 1262, 1259, 1200), (1188, 1256, 1262, 1194), (1182, 1261, 1256, 1188), (1176, 1257, 1261, 1182), (1170, 1264, 1257, 1176), (1164, 1255, 1264, 1170), (1158, 1260, 1255, 1164), (1152, 1254, 1260, 1158), (1146, 1258, 1254, 1152), (1140, 1265, 1258, 1146), (1350, 1491, 1508, 1351), (1629, 1659, 1284, 1269), (1637, 1657, 1283, 1273), (1657, 1655, 1282, 1283), (1655, 1653, 1281, 1282), (1653, 1651, 1280, 1281), (1651, 1649, 1279, 1280), (1411, 1513, 1584, 1452), (1383, 1534, 1572, 1440), (1347, 1506, 1491, 1350), (1417, 1471, 1608, 1481), (1645, 1647, 1278, 1277), (1643, 1645, 1277, 1276), (1641, 1643, 1276, 1275), (1635, 1641, 1275, 1272), (1439, 1571, 1535, 1384), (1631, 1633, 1271, 1270), (1647, 1631, 1270, 1278), (1639, 1637, 1273, 1274), (1355, 1507, 1505, 1349), (1659, 1635, 1272, 1284), (1626, 1639, 1274, 1267), (1480, 1607, 1470, 1418), (1385, 1536, 1570, 1438), (1661, 1626, 1267, 1332), (1649, 1627, 1268, 1279), (956, 847, 1285, 1304), (1314, 845, 1311, 1333), (1112, 849, 1287, 1310), (917, 895, 1291, 1303), (845, 907, 1295, 1311), (1110, 894, 1292, 1309), (854, 892, 1288, 1293), (907, 897, 1294, 1295), (925, 890, 1289, 1299), (890, 888, 1290, 1289), (1312, 854, 1293, 1334), (894, 928, 1296, 1292), (928, 927, 1297, 1296), (927, 926, 1298, 1297), (926, 925, 1299, 1298), (892, 920, 1300, 1288), (920, 919, 1301, 1300), (919, 918, 1302, 1301), (918, 917, 1303, 1302), (1019, 956, 1304, 1305), (1043, 1019, 1305, 1306), (1067, 1043, 1306, 1307), (1091, 1067, 1307, 1308), (897, 1091, 1308, 1294), (851, 1110, 1309, 1286), (895, 1112, 1310, 1291), (847, 1312, 1334, 1285), (888, 1314, 1333, 1290), (1633, 1661, 1332, 1271), (1627, 1663, 1315, 1268), (1067, 1091, 1331, 1329), (1061, 1085, 1330, 1328), (1043, 1067, 1329, 1327), (1037, 1061, 1328, 1326), (1019, 1043, 1327, 1325), (1013, 1037, 1326, 1324), (956, 1019, 1325, 1321), (950, 1013, 1324, 1320), (912, 985, 1323, 1319), (904, 987, 1322, 1317), (987, 988, 1323, 1322), (847, 956, 1321, 1312), (887, 950, 1320, 1315), (1268, 1315, 848), (907, 845, 1314, 1318), (1085, 904, 1317, 1330), (897, 907, 1318, 1316), (1091, 897, 1316, 1331), (914, 853, 1313, 1319), (1271, 1332, 1313, 853), (1337, 1336, 1335, 1496), (1351, 1720, 1718, 1350), (1337, 1700, 1708, 1336), (1338, 1699, 1700, 1337), (1350, 1718, 1712, 1347), (1340, 1702, 1699, 1338), (1349, 1716, 1727, 1355), (1349, 1505, 1506, 1347), (1419, 1469, 1606, 1479), (1373, 1526, 1514, 1372), (1437, 1569, 1483, 1386), (1353, 1503, 1504, 1348), (1478, 1605, 1468, 1420), (1496, 1755, 1758, 1370), (1374, 1527, 1524, 1365), (1392, 1541, 1529, 1377), (1446, 1360, 1376, 1432), (1451, 1362, 1374, 1427), (1471, 1760, 1768, 1470), (1432, 1376, 1373, 1422), (1456, 1364, 1368, 1407), (1481, 1375, 1371, 1417), (1476, 1372, 1375, 1481), (1427, 1374, 1365, 1402), (1422, 1373, 1372, 1476), (1417, 1371, 1370, 1471), (1679, 1669, 1364, 1456), (1392, 1361, 1362, 1451), (1387, 1359, 1360, 1446), (1382, 1357, 1358, 1441), (1377, 1356, 1361, 1392), (1402, 1365, 1363, 1397), (1441, 1358, 1366, 1461), (1461, 1366, 1367, 1466), (1407, 1368, 1359, 1387), (1466, 1367, 1356, 1377), (1354, 1485, 1502, 1346), (1462, 1463, 1380, 1381), (1421, 1467, 1604, 1477), (1464, 1465, 1378, 1379), (1372, 1514, 1517, 1375), (1378, 1530, 1542, 1393), (1411, 1410, 1390, 1391), (1481, 1608, 1603, 1476), (1409, 1408, 1388, 1389), (1375, 1517, 1370, 1371), (1394, 1543, 1531, 1379), (1457, 1458, 1463, 1462), (1475, 1602, 1607, 1480), (1459, 1460, 1465, 1464), (1364, 1493, 1525, 1368), (1380, 1532, 1544, 1395), (1437, 1438, 1458, 1457), (1479, 1606, 1601, 1474), (1439, 1440, 1460, 1459), (1376, 1528, 1526, 1373), (1396, 1489, 1482, 1381), (1406, 1405, 1400, 1401), (1473, 1600, 1605, 1478), (1404, 1403, 1398, 1399), (1397, 1545, 1549, 1402), (1477, 1604, 1599, 1472), (1381, 1380, 1395, 1396), (1362, 1490, 1527, 1374), (1379, 1378, 1393, 1394), (1403, 1550, 1546, 1398), (1402, 1549, 1561, 1427), (1386, 1385, 1438, 1437), (1360, 1487, 1528, 1376), (1384, 1383, 1440, 1439), (1399, 1547, 1551, 1404), (1428, 1562, 1550, 1403), (1391, 1390, 1443, 1442), (1405, 1552, 1548, 1400), (1389, 1388, 1445, 1444), (1404, 1551, 1563, 1429), (1401, 1492, 1510, 1406), (1396, 1395, 1448, 1447), (1430, 1564, 1552, 1405), (1394, 1393, 1450, 1449), (1461, 1593, 1573, 1441), (1406, 1510, 1516, 1431), (1671, 1673, 1453, 1452), (1440, 1572, 1592, 1460), (1675, 1677, 1455, 1454), (1338, 1495, 1498, 1340), (1421, 1420, 1468, 1467), (1419, 1418, 1470, 1469), (1476, 1603, 1557, 1422), (1426, 1425, 1473, 1472), (1459, 1591, 1571, 1439), (1424, 1423, 1475, 1474), (1343, 1500, 1501, 1345), (1423, 1558, 1602, 1475), (1431, 1430, 1405, 1406), (1429, 1428, 1403, 1404), (1438, 1570, 1590, 1458), (1345, 1501, 1494, 1344), (1472, 1473, 1478, 1477), (1474, 1601, 1559, 1424), (1474, 1475, 1480, 1479), (1457, 1589, 1569, 1437), (1342, 1488, 1500, 1343), (1477, 1478, 1420, 1421), (1425, 1560, 1600, 1473), (1479, 1480, 1418, 1419), (1466, 1598, 1593, 1461), (1341, 1499, 1488, 1342), (1452, 1453, 1410, 1411), (1472, 1599, 1515, 1426), (1454, 1455, 1408, 1409), (1460, 1592, 1597, 1465), (1339, 1497, 1499, 1341), (1436, 1435, 1425, 1426), (1434, 1433, 1423, 1424), (1464, 1596, 1591, 1459), (1416, 1757, 1764, 1415), (850, 1754, 1757, 1416), (1470, 1768, 1767, 1469), (1415, 1764, 1763, 1414), (1340, 1498, 1497, 1339), (1447, 1448, 1430, 1431), (1458, 1590, 1595, 1463), (1449, 1450, 1428, 1429), (1337, 1496, 1495, 1338), (1462, 1594, 1589, 1457), (1442, 1443, 1435, 1436), (1444, 1445, 1433, 1434), (1387, 1537, 1553, 1407), (1512, 1503, 1509, 1519), (1525, 1501, 1500, 1521), (1511, 1504, 1503, 1512), (1484, 1485, 1504, 1511), (1524, 1505, 1507, 1523), (1519, 1509, 1508, 1522), (1520, 1502, 1485, 1484), (1521, 1500, 1488, 1487), (1522, 1508, 1491, 1490), (1669, 1687, 1611, 1493), (1526, 1497, 1498, 1514), (1527, 1506, 1505, 1524), (1514, 1498, 1495, 1517), (1517, 1495, 1496, 1370), (1493, 1494, 1501, 1525), (1528, 1499, 1497, 1526), (1490, 1491, 1506, 1527), (1487, 1488, 1499, 1528), (1303, 1594, 1482, 1302), (1595, 1596, 1531, 1532), (1597, 1598, 1529, 1530), (887, 1513, 1486, 889), (1556, 1555, 1539, 1540), (1554, 1553, 1537, 1538), (1291, 1589, 1594, 1303), (1590, 1591, 1596, 1595), (1592, 1593, 1598, 1597), (1310, 1569, 1589, 1291), (1570, 1571, 1591, 1590), (1572, 1573, 1593, 1592), (1293, 1510, 1492, 1334), (1552, 1551, 1547, 1548), (1550, 1549, 1545, 1546), (1302, 1482, 1489, 1301), (1532, 1531, 1543, 1544), (1530, 1529, 1541, 1542), (1287, 1483, 1569, 1310), (1536, 1535, 1571, 1570), (1534, 1533, 1573, 1572), (889, 1486, 1574, 929), (1540, 1539, 1576, 1575), (1538, 1537, 1578, 1577), (1301, 1489, 1579, 1300), (1544, 1543, 1581, 1580), (1542, 1541, 1583, 1582), (1507, 1614, 1615, 1523), (1668, 1686, 1614, 1507), (1676, 1694, 1618, 1547), (931, 1515, 1599, 932), (1560, 1559, 1601, 1600), (1558, 1557, 1603, 1602), (1288, 1516, 1510, 1293), (1564, 1563, 1551, 1552), (1562, 1561, 1549, 1550), (932, 1599, 1604, 893), (1600, 1601, 1606, 1605), (1602, 1603, 1608, 1607), (893, 1604, 1467, 1109), (1605, 1606, 1469, 1468), (1607, 1608, 1471, 1470), (1315, 1584, 1513, 887), (1585, 1586, 1555, 1556), (1587, 1588, 1553, 1554), (930, 1518, 1515, 931), (1568, 1567, 1559, 1560), (1566, 1565, 1557, 1558), (1300, 1579, 1516, 1288), (1580, 1581, 1563, 1564), (1582, 1583, 1561, 1562), (929, 1574, 1518, 930), (1575, 1576, 1567, 1568), (1577, 1578, 1565, 1566), (1441, 1573, 1533, 1382), (1669, 1493, 1364), (1453, 1585, 1556, 1410), (1351, 1508, 1509, 1352), (1442, 1574, 1486, 1391), (1361, 1522, 1490, 1362), (1409, 1555, 1586, 1454), (1352, 1509, 1503, 1353), (1390, 1540, 1575, 1443), (1359, 1521, 1487, 1360), (1455, 1587, 1554, 1408), (1348, 1504, 1485, 1354), (1444, 1576, 1539, 1389), (1357, 1520, 1484, 1358), (1407, 1553, 1588, 1456), (1668, 1507, 1355), (1388, 1538, 1577, 1445), (1663, 1681, 1315), (1356, 1519, 1522, 1361), (1426, 1515, 1518, 1436), (1446, 1578, 1537, 1387), (1365, 1524, 1523, 1363), (1435, 1568, 1560, 1425), (1447, 1579, 1489, 1396), (1358, 1484, 1511, 1366), (1424, 1559, 1567, 1434), (1395, 1544, 1580, 1448), (1366, 1511, 1512, 1367), (1433, 1566, 1558, 1423), (1449, 1581, 1543, 1394), (1368, 1525, 1521, 1359), (1422, 1557, 1565, 1432), (1393, 1542, 1582, 1450), (1367, 1512, 1519, 1356), (1451, 1583, 1541, 1392), (1672, 1492, 1401), (1673, 1585, 1453), (1676, 1547, 1399), (1677, 1587, 1455), (1431, 1516, 1579, 1447), (1680, 1545, 1397), (1448, 1580, 1564, 1430), (1429, 1563, 1581, 1449), (1381, 1482, 1594, 1462), (1450, 1582, 1562, 1428), (1463, 1595, 1532, 1380), (1427, 1561, 1583, 1451), (1379, 1531, 1596, 1464), (1436, 1518, 1574, 1442), (1465, 1597, 1530, 1378), (1443, 1575, 1568, 1435), (1377, 1529, 1598, 1466), (1434, 1567, 1576, 1444), (1391, 1486, 1513, 1411), (1445, 1577, 1566, 1433), (1410, 1556, 1540, 1390), (1432, 1565, 1578, 1446), (1389, 1539, 1555, 1409), (1408, 1554, 1538, 1388), (1687, 1685, 1612, 1611), (1683, 1689, 1620, 1613), (1691, 1693, 1622, 1621), (1695, 1697, 1624, 1623), (1492, 1609, 1610, 1334), (1677, 1695, 1623, 1587), (1493, 1611, 1612, 1494), (1680, 1698, 1616, 1545), (1545, 1616, 1617, 1546), (1315, 1613, 1620, 1584), (1547, 1618, 1619, 1548), (1672, 1690, 1609, 1492), (1585, 1621, 1622, 1586), (1673, 1691, 1621, 1585), (1587, 1623, 1624, 1588), (1548, 1619, 1692, 1674), (1584, 1620, 1689, 1671), (1588, 1624, 1697, 1679), (1546, 1617, 1696, 1678), (1617, 1616, 1698, 1696), (1686, 1740, 1742, 1688), (1619, 1618, 1694, 1692), (1688, 1742, 1752, 1698), (1610, 1609, 1690, 1684), (1615, 1614, 1686, 1688), (1683, 1666, 1743, 1689), (1456, 1588, 1679), (1398, 1546, 1678), (1454, 1586, 1675), (1400, 1548, 1674), (1452, 1584, 1671), (1334, 1682, 1664), (1664, 1682, 1681, 1663), (1344, 1494, 1667), (1363, 1523, 1670), (1586, 1622, 1693, 1675), (1494, 1612, 1685, 1667), (1667, 1685, 1686, 1668), (1523, 1615, 1688, 1670), (1399, 1398, 1678, 1676), (1675, 1693, 1695, 1677), (1401, 1400, 1674, 1672), (1670, 1688, 1698, 1680), (1397, 1363, 1670, 1680), (1345, 1707, 1705, 1343), (1347, 1712, 1716, 1349), (1668, 1728, 1738, 1667), (1344, 1706, 1707, 1345), (1355, 1727, 1728, 1668), (1348, 1714, 1724, 1353), (1667, 1738, 1706, 1344), (1343, 1705, 1704, 1342), (1354, 1726, 1714, 1348), (1346, 1710, 1726, 1354), (1342, 1704, 1703, 1341), (1353, 1724, 1722, 1352), (1341, 1703, 1701, 1339), (1665, 1744, 1743, 1666), (1352, 1722, 1720, 1351), (1746, 1748, 1747, 1745), (1339, 1701, 1702, 1340), (1750, 1752, 1751, 1749), (1285, 1334, 1664, 1628), (1628, 1664, 1663, 1627), (1290, 1333, 1662, 1634), (1634, 1662, 1661, 1633), (1304, 1285, 1628, 1650), (1650, 1628, 1627, 1649), (1333, 1311, 1625, 1662), (1662, 1625, 1626, 1661), (1311, 1295, 1640, 1625), (1625, 1640, 1639, 1626), (1309, 1292, 1636, 1660), (1660, 1636, 1635, 1659), (1295, 1294, 1638, 1640), (1640, 1638, 1637, 1639), (1299, 1289, 1632, 1648), (1648, 1632, 1631, 1647), (1289, 1290, 1634, 1632), (1632, 1634, 1633, 1631), (1292, 1296, 1642, 1636), (1636, 1642, 1641, 1635), (1296, 1297, 1644, 1642), (1642, 1644, 1643, 1641), (1297, 1298, 1646, 1644), (1644, 1646, 1645, 1643), (1298, 1299, 1648, 1646), (1646, 1648, 1647, 1645), (1305, 1304, 1650, 1652), (1652, 1650, 1649, 1651), (1306, 1305, 1652, 1654), (1654, 1652, 1651, 1653), (1307, 1306, 1654, 1656), (1656, 1654, 1653, 1655), (1308, 1307, 1656, 1658), (1658, 1656, 1655, 1657), (1294, 1308, 1658, 1638), (1638, 1658, 1657, 1637), (1286, 1309, 1660, 1630), (1630, 1660, 1659, 1629), (1690, 1744, 1665, 1684), (1692, 1746, 1744, 1690), (1691, 1745, 1747, 1693), (1679, 1697, 1687, 1669), (1674, 1692, 1690, 1672), (1671, 1689, 1691, 1673), (1678, 1696, 1694, 1676), (1731, 1737, 1700, 1699), (1735, 1736, 1702, 1701), (1734, 1735, 1701, 1703), (1733, 1734, 1703, 1704), (1730, 1733, 1704, 1705), (1738, 1732, 1707, 1706), (1732, 1730, 1705, 1707), (1736, 1731, 1699, 1702), (1737, 1729, 1708, 1700), (1726, 1710, 1709, 1725), (1725, 1709, 1729, 1737), (1724, 1714, 1713, 1723), (1723, 1713, 1731, 1736), (1716, 1712, 1711, 1715), (1715, 1711, 1730, 1732), (1727, 1716, 1715, 1728), (1728, 1715, 1732, 1738), (1712, 1718, 1717, 1711), (1711, 1717, 1733, 1730), (1718, 1720, 1719, 1717), (1717, 1719, 1734, 1733), (1720, 1722, 1721, 1719), (1719, 1721, 1735, 1734), (1722, 1724, 1723, 1721), (1721, 1723, 1736, 1735), (1714, 1726, 1725, 1713), (1713, 1725, 1737, 1731), (1742, 1740, 1739, 1741), (1748, 1750, 1749, 1747), (1744, 1746, 1745, 1743), (1752, 1742, 1741, 1751), (1693, 1747, 1749, 1695), (1687, 1741, 1739, 1685), (1685, 1739, 1740, 1686), (1698, 1752, 1750, 1696), (1696, 1750, 1748, 1694), (1695, 1749, 1751, 1697), (1697, 1751, 1741, 1687), (1694, 1748, 1746, 1692), (1689, 1743, 1745, 1691), (1758, 1755, 1756, 1759), (1760, 1758, 1759, 1761), (1753, 1765, 1757, 1754), (1765, 1766, 1764, 1757), (1766, 1767, 1763, 1764), (1767, 1768, 1762, 1763), (1768, 1760, 1761, 1762), (1335, 1756, 1755, 1496), (1412, 1761, 1759, 1369), (1369, 1759, 1756, 1335), (1467, 1765, 1753, 1109), (1413, 1762, 1761, 1412), (1370, 1758, 1760, 1471), (1468, 1766, 1765, 1467), (1414, 1763, 1762, 1413), (1469, 1767, 1766, 1468)])
me_cube.polygons.foreach_set('use_smooth', [0, 0, 0, 0, 0, 0, 1, 0, 1, 0, 0, 1, 0, 0, 1, 0, 1, 0, 0, 1, 0, 0, 1, 0, 0, 1, 0, 1, 0, 0, 1, 0, 0, 1, 0, 0, 1, 0, 0, 1, 0, 0, 1, 0, 1, 0, 0, 1, 0, 0, 0, 0, 0, 0, 0, 0, 0, 0, 0, 0, 0, 0, 0, 0, 0, 0, 0, 0, 0, 0, 0, 0, 0, 0, 0, 0, 0, 0, 1, 0, 0, 0, 0, 0, 0, 0, 0, 0, 0, 0, 0, 0, 0, 0, 0, 0, 0, 0, 0, 0, 0, 1, 1, 1, 1, 0, 0, 0, 0, 0, 0, 0, 0, 0, 0, 0, 0, 0, 0, 0, 0, 0, 0, 0, 0, 0, 0, 0, 0, 0, 0, 0, 0, 0, 0, 0, 0, 0, 0, 0, 0, 0, 0, 0, 0, 0, 0, 0, 0, 0, 0, 0, 0, 0, 0, 0, 0, 0, 0, 0, 0, 0, 0, 0, 0, 0, 0, 0, 0, 0, 0, 0, 0, 0, 0, 0, 0, 0, 0, 0, 0, 0, 0, 0, 0, 0, 0, 0, 0, 0, 0, 0, 0, 0, 0, 0, 0, 0, 0, 0, 0, 0, 0, 0, 0, 0, 0, 0, 0, 0, 0, 0, 0, 0, 0, 0, 0, 0, 0, 0, 0, 0, 0, 0, 0, 0, 0, 0, 0, 0, 0, 0, 0, 0, 0, 0, 0, 0, 0, 0, 0, 1, 0, 0, 0, 0, 0, 0, 0, 0, 0, 0, 0, 0, 0, 0, 1, 1, 1, 1, 1, 1, 1, 1, 1, 1, 1, 1, 1, 1, 1, 1, 1, 1, 1, 1, 1, 1, 1, 1, 1, 1, 1, 1, 1, 1, 1, 1, 1, 1, 1, 1, 1, 1, 1, 1, 1, 1, 1, 1, 1, 1, 1, 1, 1, 1, 1, 1, 1, 1, 1, 1, 1, 1, 1, 1, 1, 1, 1, 1, 1, 1, 1, 1, 1, 1, 1, 1, 1, 1, 1, 1, 1, 1, 1, 1, 1, 1, 1, 1, 1, 1, 1, 1, 1, 1, 1, 1, 1, 1, 1, 1, 1, 1, 1, 1, 1, 1, 1, 1, 1, 1, 1, 1, 1, 1, 1, 1, 1, 1, 1, 1, 1, 1, 1, 1, 0, 0, 0, 0, 0, 0, 0, 0, 0, 0, 0, 0, 0, 0, 0, 0, 0, 0, 0, 0, 0, 0, 0, 0, 0, 0, 0, 0, 0, 0, 0, 0, 0, 0, 0, 0, 0, 0, 0, 0, 0, 0, 0, 0, 0, 0, 0, 0, 0, 0, 0, 0, 0, 0, 0, 0, 0, 0, 0, 0, 0, 0, 0, 0, 0, 0, 0, 0, 0, 0, 0, 0, 0, 0, 0, 0, 0, 0, 0, 0, 0, 0, 0, 0, 0, 0, 0, 0, 0, 0, 0, 0, 0, 0, 0, 0, 0, 0, 0, 0, 0, 0, 0, 0, 0, 0, 0, 0, 0, 0, 0, 0, 0, 0, 0, 0, 0, 0, 0, 0, 0, 0, 0, 0, 0, 0, 0, 0, 0, 0, 0, 0, 0, 0, 0, 0, 0, 0, 0, 0, 0, 0, 0, 0, 0, 0, 0, 0, 0, 0, 0, 0, 0, 0, 0, 0, 0, 0, 0, 0, 0, 0, 0, 0, 0, 0, 0, 0, 0, 0, 0, 0, 0, 0, 0, 0, 0, 0, 0, 0, 0, 0, 0, 0, 0, 0, 0, 0, 0, 0, 0, 0, 0, 0, 0, 0, 0, 0, 0, 0, 0, 0, 0, 0, 0, 0, 0, 0, 0, 0, 0, 0, 0, 0, 0, 0, 0, 0, 0, 0, 0, 0, 0, 0, 0, 0, 0, 0, 0, 0, 0, 0, 0, 0, 0, 0, 0, 0, 0, 0, 0, 0, 0, 0, 0, 0, 0, 0, 0, 0, 0, 0, 0, 0, 0, 0, 0, 0, 0, 0, 0, 0, 0, 0, 0, 0, 0, 0, 0, 0, 0, 0, 0, 0, 0, 0, 0, 0, 0, 0, 0, 0, 0, 0, 0, 0, 0, 0, 0, 0, 0, 0, 0, 0, 0, 0, 0, 0, 0, 0, 0, 0, 0, 0, 0, 0, 0, 0, 0, 0, 0, 0, 0, 0, 0, 0, 0, 0, 0, 0, 0, 0, 0, 0, 0, 0, 0, 0, 0, 0, 0, 0, 0, 0, 0, 0, 0, 0, 0, 0, 0, 0, 0, 0, 0, 0, 0, 0, 0, 0, 0, 0, 0, 0, 0, 0, 0, 0, 0, 0, 0, 0, 0, 0, 0, 0, 0, 0, 0, 0, 0, 0, 0, 0, 0, 0, 0, 0, 0, 0, 0, 0, 0, 0, 0, 0, 0, 0, 0, 0, 0, 0, 0, 0, 0, 0, 0, 0, 0, 0, 0, 0, 0, 0, 0, 0, 0, 0, 0, 0, 0, 0, 0, 0, 0, 0, 0, 0, 0, 0, 0, 0, 0, 0, 0, 0, 0, 0, 0, 0, 0, 0, 0, 0, 0, 0, 0, 0, 0, 0, 0, 0, 0, 0, 0, 0, 0, 0, 0, 0, 0, 0, 0, 0, 0, 0, 0, 0, 0, 0, 0, 0, 0, 0, 0, 0, 0, 0, 0, 0, 0, 0, 0, 0, 0, 0, 0, 0, 0, 0, 0, 0, 0, 0, 0, 0, 0, 0, 0, 0, 0, 0, 0, 0, 0, 0, 0, 0, 1, 0, 1, 0, 0, 1, 0, 0, 1, 0, 1, 0, 0, 1, 0, 0, 1, 0, 0, 1, 0, 1, 0, 0, 1, 0, 0, 1, 0, 0, 1, 0, 0, 1, 0, 0, 1, 0, 1, 0, 0, 1, 0, 0, 0, 0, 0, 0, 0, 0, 0, 0, 0, 0, 0, 0, 0, 0, 0, 0, 0, 0, 0, 0, 0, 0, 0, 0, 0, 0, 0, 0, 0, 1, 0, 0, 0, 0, 0, 0, 0, 0, 0, 0, 0, 0, 0, 0, 0, 0, 0, 0, 0, 0, 0, 0, 1, 1, 1, 1, 0, 0, 0, 0, 0, 0, 0, 0, 0, 0, 0, 0, 0, 0, 0, 0, 0, 0, 0, 0, 0, 0, 0, 0, 0, 0, 0, 0, 0, 0, 0, 0, 0, 0, 0, 0, 0, 0, 0, 0, 0, 0, 0, 0, 0, 0, 0, 0, 0, 0, 0, 0, 0, 0, 0, 0, 0, 0, 0, 0, 0, 0, 0, 0, 0, 0, 0, 0, 0, 0, 0, 0, 0, 0, 0, 0, 0, 0, 0, 0, 0, 0, 0, 0, 0, 0, 0, 0, 0, 0, 0, 0, 0, 0, 0, 0, 0, 0, 0, 0, 0, 0, 0, 0, 0, 0, 0, 0, 0, 0, 0, 0, 0, 0, 0, 0, 0, 0, 0, 0, 0, 0, 0, 0, 0, 0, 0, 0, 0, 0, 0, 0, 0, 0, 0, 0, 1, 0, 0, 0, 0, 0, 0, 0, 0, 0, 0, 0, 0, 0, 0, 0, 0, 1, 1, 1, 1, 1, 1, 1, 1, 1, 1, 1, 1, 1, 1, 1, 1, 1, 1, 1, 1, 1, 1, 1, 1, 1, 1, 1, 1, 1, 1, 1, 1, 1, 1, 1, 1, 1, 1, 1, 1, 1, 1, 1, 1, 1, 1, 1, 1, 1, 1, 1, 1, 1, 1, 1, 1, 1, 1, 1, 1, 1, 1, 1, 1, 1, 1, 1, 1, 1, 1, 1, 1, 1, 1, 1, 1, 1, 1, 1, 1, 1, 1, 1, 1, 1, 1, 1, 1, 1, 1, 1, 1, 1, 1, 1, 1, 1, 1, 1, 1, 1, 1, 1, 1, 1, 1, 1, 1, 1, 1, 1, 1, 1, 1, 1, 1, 1, 1, 1, 1, 0, 0, 0, 0, 0, 0, 0, 0, 0, 0, 0, 0, 0, 0, 0, 0, 0, 0, 0, 0, 0, 0, 0, 0, 0, 0, 0, 0, 0, 0, 0, 0, 0, 0, 0, 0, 0, 0, 0, 0, 0, 0, 0, 0, 0, 0, 0, 0, 0, 0, 0, 0, 0, 0, 0, 0, 0, 0, 0, 0, 0, 0, 0, 0, 0, 0, 0, 0, 0, 0, 0, 0, 0, 0, 0, 0, 0, 0, 0, 0, 0, 0, 0, 0, 0, 0, 0, 0, 0, 0, 0, 0, 0, 0, 0, 0, 0, 0, 0, 0, 0, 0, 0, 0, 0, 0, 0, 0, 0, 0, 0, 0, 0, 0, 0, 0, 0, 0, 0, 0, 0, 0, 0, 0, 0, 0, 0, 0, 0, 0, 0, 0, 0, 0, 0, 0, 0, 0, 0, 0, 0, 0, 0, 0, 0, 0, 0, 0, 0, 0, 0, 0, 0, 0, 0, 0, 0, 0, 0, 0, 0, 0, 0, 0, 0, 0, 0, 0, 0, 0, 0, 0, 0, 0, 0, 0, 0, 0, 0, 0, 0, 0, 0, 0, 0, 0, 0, 0, 0, 0, 0, 0, 0, 0, 0, 0, 0, 0, 0, 0, 0, 0, 0, 0, 0, 0, 0, 0, 0, 0, 0, 0, 0, 0, 0, 0, 0, 0, 0, 0, 0, 0, 0, 0, 0, 0, 0, 0, 0, 0, 0, 0, 0, 0, 0, 0, 0, 0, 0, 0, 0, 0, 0, 0, 0, 0, 0, 0, 0, 0, 0, 0, 0, 0, 0, 0, 0, 0, 0, 0, 0, 0, 0, 0, 0, 0, 0, 0, 0, 0, 0, 0, 0, 0, 0, 0, 0, 0, 0, 0, 0, 0, 0, 0, 0, 0, 0, 0, 0, 0, 0, 0, 0, 0, 0, 0, 0, 0, 0, 0, 0, 0, 0, 0, 0, 0, 0, 0, 0, 0, 0, 0, 0, 0, 0, 0, 0, 0, 0, 0, 0, 0, 0, 0, 0, 0, 0, 0, 0, 0, 0, 0, 0, 0, 0, 0, 0, 0, 0, 0, 0, 0, 0, 0, 0, 0, 0, 0, 0, 0, 0, 0, 0, 0, 0, 0, 0, 0, 0, 0, 0, 0, 0, 0, 0, 0, 0, 0, 0, 0, 0, 0, 0, 0, 0, 0, 0, 0, 0, 0, 0, 0, 0, 0, 0, 0, 0, 0, 0, 0, 0, 0, 0, 0, 0, 0, 0, 0, 0, 0, 0, 0, 0, 0, 0, 0, 0, 0, 0, 0, 0, 0, 0, 0, 0, 0, 0, 0, 0, 0, 0, 0, 0, 0, 0, 0, 0, 0, 0, 0, 0, 0, 0, 0, 0, 0, 0, 0, 0, 0, 0, 0, 0, 0, 0, 0, 0, 0, 0, 0, 0, 0, 0, 0, 0, 0, 0, 0, 0, 0, 0, 0, 0, 0, 0, 0, 0, 0, 0, 0, 0, 0, 0, 0, 0, 0, 0, 0, 0, 0, 0, 0, 0, 0, 0, 0, 0, 0, 0, 0, 0, 0, 0, 0, 0, 0, 0, 0, 0])
me_cube.use_remesh_preserve_volume = False
me_cube.use_remesh_preserve_attributes = False
me_cube.use_mirror_vertex_groups = False
me_cube.update()

# ---- objects
ob_cube = bpy.data.objects.new('Cube', me_cube)
ob_lamp = bpy.data.objects.new('Lamp', light_lamp)
ob_camera = bpy.data.objects.new('Camera', cam_camera)

# ---- transforms, parenting, visibility, modifiers, constraints
ob_cube.location = (0.0, 0.0, 0.0)
ob_cube.lineart.crease_threshold = 0.0
_m = ob_cube.modifiers.new('Auto Smooth', 'NODES')
_m.node_group = ng_auto_smooth
_gi = [s.identifier for s in ng_auto_smooth.interface.items_tree if s.item_type == 'SOCKET' and s.in_out == 'INPUT']
_m[_gi[1]] = 0.5236  # Angle
ob_lamp.location = (4.076, 1.005, 5.904)
ob_lamp.rotation_euler = (0.6503, 0.05522, 1.866)
ob_lamp.lock_rotations_4d = False
ob_lamp.empty_display_type = 'ARROWS'
ob_lamp.color = (0.0, 0.0, 0.0, 0.0)
ob_lamp.lineart.crease_threshold = 0.0
ob_camera.location = (7.481, -6.508, 5.344)
ob_camera.rotation_euler = (1.109, 0.0, 0.8149)
ob_camera.lock_rotations_4d = False
ob_camera.empty_display_type = 'ARROWS'
ob_camera.color = (0.0, 0.0, 0.0, 0.0)
ob_camera.display_type = 'WIRE'
ob_camera.lineart.crease_threshold = 0.0

# ---- collection membership
col_collection_1.objects.link(ob_cube)
col_collection_1.objects.link(ob_lamp)
col_collection_1.objects.link(ob_camera)

# ---- scene / render settings (as saved in the file)
scene.camera = ob_camera
scene.frame_start = 1; scene.frame_end = 250; scene.frame_set(1)
scene.render.engine = 'BLENDER_EEVEE_NEXT'
scene.render.resolution_percentage = 50
scene.render.dither_intensity = 0.0
scene.cycles.use_denoising = False
scene.cycles.samples = 128
scene.cycles.sampling_pattern = 'TABULATED_SOBOL'
scene.cycles.use_adaptive_sampling = False
scene.cycles.use_light_tree = False
scene.cycles.blur_glossy = 0.0
scene.cycles.sample_clamp_indirect = 0.0
scene.view_settings.view_transform = 'Standard'
bpy.context.view_layer.update()
